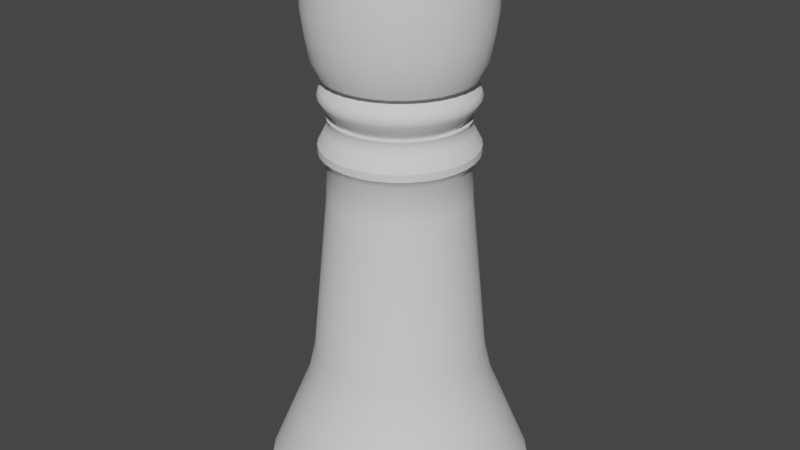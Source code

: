 # Source: Blocking_V1.blend  (saved by Blender 3.6.11; exported with 4.5.12 LTS)
import bpy
from mathutils import Matrix  # noqa: F401  (used for matrix-valued properties, if any)

bpy.ops.wm.read_factory_settings(use_empty=True)
scene = bpy.context.scene
scene.name = 'Scene'

# ---- collections
col_collection = bpy.data.collections.new('Collection'); scene.collection.children.link(col_collection)

# ---- node groups
ng_auto_smooth = bpy.data.node_groups.new('Auto Smooth', 'GeometryNodeTree')
_s = ng_auto_smooth.interface.new_socket(name='Geometry', in_out='OUTPUT', socket_type='NodeSocketGeometry')
_s = ng_auto_smooth.interface.new_socket(name='Geometry', in_out='INPUT', socket_type='NodeSocketGeometry')
_s = ng_auto_smooth.interface.new_socket(name='Angle', in_out='INPUT', socket_type='NodeSocketFloat')
_s.subtype = 'ANGLE'
_s.min_value = 0.0
_s.max_value = 3.142
ng_auto_smooth.is_modifier = True
_N = ng_auto_smooth.nodes; _L = ng_auto_smooth.links
n0 = _N.new('NodeGroupOutput'); n0.name = 'Group Output'; n0.location = (480, -100)
n1 = _N.new('NodeGroupInput'); n1.name = 'Group Input'; n1.location = (-420, -300)
n2 = _N.new('NodeGroupInput'); n2.name = 'Group Input.001'; n2.location = (-60, -100)
n3 = _N.new('GeometryNodeSetShadeSmooth'); n3.name = 'Set Shade Smooth'; n3.location = (120, -100)
n3.domain = 'EDGE'
n4 = _N.new('GeometryNodeSetShadeSmooth'); n4.name = 'Set Shade Smooth.001'; n4.location = (300, -100)
n5 = _N.new('GeometryNodeInputMeshEdgeAngle'); n5.name = 'Edge Angle'; n5.location = (-420, -220)
n6 = _N.new('GeometryNodeInputEdgeSmooth'); n6.name = 'Is Edge Smooth'; n6.location = (-60, -160)
n7 = _N.new('GeometryNodeInputShadeSmooth'); n7.name = 'Is Face Smooth'; n7.location = (-240, -340)
n8 = _N.new('FunctionNodeBooleanMath'); n8.name = 'Boolean Math'; n8.location = (-60, -220)
n9 = _N.new('FunctionNodeCompare'); n9.name = 'Compare'; n9.location = (-240, -180)
n9.operation = 'LESS_EQUAL'
_L.new(n5.outputs[0], n9.inputs[0])
_L.new(n4.outputs[0], n0.inputs[0])
_L.new(n1.outputs[1], n9.inputs[1])
_L.new(n9.outputs[0], n8.inputs[0])
_L.new(n7.outputs[0], n8.inputs[1])
_L.new(n2.outputs[0], n3.inputs[0])
_L.new(n6.outputs[0], n3.inputs[1])
_L.new(n3.outputs[0], n4.inputs[0])
_L.new(n8.outputs[0], n3.inputs[2])
n0.is_active_output = True

# ---- world
world_world = bpy.data.worlds.new('World'); scene.world = world_world
world_world.use_nodes = True; world_world.node_tree.nodes.clear()
_N = world_world.node_tree.nodes; _L = world_world.node_tree.links
n0 = _N.new('ShaderNodeOutputWorld'); n0.name = 'World Output'; n0.location = (300, 300)
n1 = _N.new('ShaderNodeBackground'); n1.name = 'Background'; n1.location = (10, 300)
n1.inputs[0].default_value = (0.05088, 0.05088, 0.05088, 1.0)
_L.new(n1.outputs[0], n0.inputs[0])
n0.is_active_output = True
world_world.color = (0.05088, 0.05088, 0.05088)
world_world.use_sun_shadow = False
world_world.sun_shadow_jitter_overblur = 0.0

# ---- meshes
me_cylinder = bpy.data.meshes.new('Cylinder')
me_cylinder.from_pydata([(6.189e-10, 0.9489, -1.0), (4.785e-09, 0.6048, -0.05533), (0.1851, 0.9306, -1.0), (0.118, 0.5932, -0.05533), (0.3631, 0.8767, -1.0), (0.2314, 0.5587, -0.05533), (0.5272, 0.789, -1.0), (0.336, 0.5028, -0.05533), (0.671, 0.671, -1.0), (0.4276, 0.4276, -0.05533), (0.789, 0.5272, -1.0), (0.5028, 0.336, -0.05533), (0.8767, 0.3631, -1.0), (0.5587, 0.2314, -0.05533), (0.9306, 0.1851, -1.0), (0.5932, 0.118, -0.05533), (0.9489, -3.809e-10, -1.0), (0.6048, 5.889e-09, -0.05533), (0.9306, -0.1851, -1.0), (0.5932, -0.118, -0.05533), (0.8767, -0.3631, -1.0), (0.5587, -0.2314, -0.05533), (0.789, -0.5272, -1.0), (0.5028, -0.336, -0.05533), (0.671, -0.671, -1.0), (0.4276, -0.4276, -0.05533), (0.5272, -0.789, -1.0), (0.336, -0.5028, -0.05533), (0.3631, -0.8767, -1.0), (0.2314, -0.5587, -0.05533), (0.1851, -0.9306, -1.0), (0.118, -0.5932, -0.05533), (6.189e-10, -0.9489, -1.0), (4.785e-09, -0.6048, -0.05533), (-0.1851, -0.9306, -1.0), (-0.118, -0.5932, -0.05533), (-0.3631, -0.8767, -1.0), (-0.2314, -0.5587, -0.05533), (-0.5272, -0.789, -1.0), (-0.336, -0.5028, -0.05533), (-0.671, -0.671, -1.0), (-0.4276, -0.4276, -0.05533), (-0.789, -0.5272, -1.0), (-0.5028, -0.336, -0.05533), (-0.8767, -0.3631, -1.0), (-0.5587, -0.2314, -0.05533), (-0.9306, -0.1851, -1.0), (-0.5932, -0.118, -0.05533), (-0.9489, -3.809e-10, -1.0), (-0.6048, 5.889e-09, -0.05533), (-0.9306, 0.1851, -1.0), (-0.5932, 0.118, -0.05533), (-0.8767, 0.3631, -1.0), (-0.5587, 0.2314, -0.05533), (-0.789, 0.5272, -1.0), (-0.5028, 0.336, -0.05533), (-0.671, 0.671, -1.0), (-0.4276, 0.4276, -0.05533), (-0.5272, 0.789, -1.0), (-0.336, 0.5028, -0.05533), (-0.3631, 0.8767, -1.0), (-0.2314, 0.5587, -0.05533), (-0.1851, 0.9306, -1.0), (-0.118, 0.5932, -0.05533), (4.903e-09, 0.4899, 1.113), (0.09557, 0.4805, 1.113), (0.1875, 0.4526, 1.113), (0.2722, 0.4073, 1.113), (0.3464, 0.3464, 1.113), (0.4073, 0.2722, 1.113), (0.4526, 0.1875, 1.113), (0.4805, 0.09557, 1.113), (0.4899, 7.45e-10, 1.113), (0.4805, -0.09557, 1.113), (0.4526, -0.1875, 1.113), (0.4073, -0.2722, 1.113), (0.3464, -0.3464, 1.113), (0.2722, -0.4073, 1.113), (0.1875, -0.4526, 1.113), (0.09557, -0.4805, 1.113), (4.903e-09, -0.4899, 1.113), (-0.09557, -0.4805, 1.113), (-0.1875, -0.4526, 1.113), (-0.2722, -0.4073, 1.113), (-0.3464, -0.3464, 1.113), (-0.4073, -0.2722, 1.113), (-0.4526, -0.1875, 1.113), (-0.4805, -0.09557, 1.113), (-0.4899, 7.45e-10, 1.113), (-0.4805, 0.09557, 1.113), (-0.4526, 0.1875, 1.113), (-0.4073, 0.2722, 1.113), (-0.3464, 0.3464, 1.113), (-0.2722, 0.4073, 1.113), (-0.1875, 0.4526, 1.113), (-0.09557, 0.4805, 1.113), (1.137e-08, 0.4899, 1.374), (0.09557, 0.4805, 1.374), (0.1875, 0.4526, 1.374), (0.2722, 0.4073, 1.374), (0.3464, 0.3464, 1.374), (0.4073, 0.2722, 1.374), (0.4526, 0.1875, 1.374), (0.4805, 0.09557, 1.374), (0.4899, 7.45e-10, 1.374), (0.4805, -0.09557, 1.374), (0.4526, -0.1875, 1.374), (0.4073, -0.2722, 1.374), (0.3464, -0.3464, 1.374), (0.2722, -0.4073, 1.374), (0.1875, -0.4526, 1.374), (0.09557, -0.4805, 1.374), (1.137e-08, -0.4899, 1.374), (-0.09557, -0.4805, 1.374), (-0.1875, -0.4526, 1.374), (-0.2722, -0.4073, 1.374), (-0.3464, -0.3464, 1.374), (-0.4073, -0.2722, 1.374), (-0.4526, -0.1875, 1.374), (-0.4805, -0.09557, 1.374), (-0.4899, 7.45e-10, 1.374), (-0.4805, 0.09557, 1.374), (-0.4526, 0.1875, 1.374), (-0.4073, 0.2722, 1.374), (-0.3464, 0.3464, 1.374), (-0.2722, 0.4073, 1.374), (-0.1875, 0.4526, 1.374), (-0.09557, 0.4805, 1.374), (7.507e-09, 0.5373, 1.436), (0.1048, 0.5269, 1.436), (0.2056, 0.4964, 1.436), (0.2985, 0.4467, 1.436), (0.3799, 0.3799, 1.436), (0.4467, 0.2985, 1.436), (0.4964, 0.2056, 1.436), (0.5269, 0.1048, 1.436), (0.5373, 2.258e-09, 1.436), (0.5269, -0.1048, 1.436), (0.4964, -0.2056, 1.436), (0.4467, -0.2985, 1.436), (0.3799, -0.3799, 1.436), (0.2985, -0.4467, 1.436), (0.2056, -0.4964, 1.436), (0.1048, -0.5269, 1.436), (7.507e-09, -0.5373, 1.436), (-0.1048, -0.5269, 1.436), (-0.2056, -0.4964, 1.436), (-0.2985, -0.4467, 1.436), (-0.3799, -0.3799, 1.436), (-0.4467, -0.2985, 1.436), (-0.4964, -0.2056, 1.436), (-0.5269, -0.1048, 1.436), (-0.5373, 2.258e-09, 1.436), (-0.5269, 0.1048, 1.436), (-0.4964, 0.2056, 1.436), (-0.4467, 0.2985, 1.436), (-0.3799, 0.3799, 1.436), (-0.2985, 0.4467, 1.436), (-0.2056, 0.4964, 1.436), (-0.1048, 0.5269, 1.436), (4.581e-09, 0.5373, 1.486), (0.1048, 0.5269, 1.486), (0.2056, 0.4964, 1.486), (0.2985, 0.4467, 1.486), (0.3799, 0.3799, 1.486), (0.4467, 0.2985, 1.486), (0.4964, 0.2056, 1.486), (0.5269, 0.1048, 1.486), (0.5373, 2.258e-09, 1.486), (0.5269, -0.1048, 1.486), (0.4964, -0.2056, 1.486), (0.4467, -0.2985, 1.486), (0.3799, -0.3799, 1.486), (0.2985, -0.4467, 1.486), (0.2056, -0.4964, 1.486), (0.1048, -0.5269, 1.486), (4.581e-09, -0.5373, 1.486), (-0.1048, -0.5269, 1.486), (-0.2056, -0.4964, 1.486), (-0.2985, -0.4467, 1.486), (-0.3799, -0.3799, 1.486), (-0.4467, -0.2985, 1.486), (-0.4964, -0.2056, 1.486), (-0.5269, -0.1048, 1.486), (-0.5373, 2.258e-09, 1.486), (-0.5269, 0.1048, 1.486), (-0.4964, 0.2056, 1.486), (-0.4467, 0.2985, 1.486), (-0.3799, 0.3799, 1.486), (-0.2985, 0.4467, 1.486), (-0.2056, 0.4964, 1.486), (-0.1048, 0.5269, 1.486), (5.648e-09, -2.794e-09, 1.675), (0.2708, 0.4053, 1.581), (0.3447, 0.3447, 1.581), (-0.1866, 0.4504, 1.581), (-0.0951, 0.4781, 1.581), (-0.0951, -0.4781, 1.581), (-0.1866, -0.4504, 1.581), (0.4053, 0.2708, 1.581), (1.096e-08, 0.4875, 1.581), (-0.2708, -0.4053, 1.581), (0.4504, 0.1866, 1.581), (-0.3447, -0.3447, 1.581), (0.4781, 0.0951, 1.581), (-0.4053, -0.2708, 1.581), (0.4875, -7.124e-10, 1.581), (-0.4504, -0.1866, 1.581), (0.4781, -0.0951, 1.581), (-0.4781, -0.0951, 1.581), (0.4504, -0.1866, 1.581), (-0.4875, -7.124e-10, 1.581), (0.4053, -0.2708, 1.581), (-0.4781, 0.0951, 1.581), (0.3447, -0.3447, 1.581), (-0.4504, 0.1866, 1.581), (0.2708, -0.4053, 1.581), (-0.4053, 0.2708, 1.581), (0.1866, -0.4504, 1.581), (0.0951, 0.4781, 1.581), (-0.3447, 0.3447, 1.581), (0.0951, -0.4781, 1.581), (0.1866, 0.4504, 1.581), (-0.2708, 0.4053, 1.581), (1.096e-08, -0.4875, 1.581), (0.09312, 0.4681, 1.675), (1.797e-08, 0.4773, 1.675), (0.1827, 0.441, 1.675), (0.2652, 0.3969, 1.675), (0.3375, 0.3375, 1.675), (0.3969, 0.2652, 1.675), (0.441, 0.1827, 1.675), (0.4681, 0.09312, 1.675), (0.4773, -4.69e-09, 1.675), (0.4681, -0.09312, 1.675), (0.441, -0.1827, 1.675), (0.3969, -0.2652, 1.675), (0.3375, -0.3375, 1.675), (0.2652, -0.3969, 1.675), (0.1827, -0.441, 1.675), (0.09312, -0.4681, 1.675), (1.797e-08, -0.4773, 1.675), (-0.09312, -0.4681, 1.675), (-0.1827, -0.441, 1.675), (-0.2652, -0.3969, 1.675), (-0.3375, -0.3375, 1.675), (-0.3969, -0.2652, 1.675), (-0.441, -0.1827, 1.675), (-0.4681, -0.09312, 1.675), (-0.4773, -4.69e-09, 1.675), (-0.4681, 0.09312, 1.675), (-0.441, 0.1827, 1.675), (-0.3969, 0.2652, 1.675), (-0.3375, 0.3375, 1.675), (-0.2652, 0.3969, 1.675), (-0.1827, 0.441, 1.675), (-0.09312, 0.4681, 1.675), (0.2555, 0.3823, 1.628), (-0.176, 0.4248, 1.628), (-0.0897, -0.451, 1.628), (0.3251, 0.3251, 1.628), (-0.0897, 0.451, 1.628), (-0.176, -0.4248, 1.628), (0.3823, 0.2555, 1.628), (1.398e-08, 0.4598, 1.628), (-0.2555, -0.3823, 1.628), (0.4248, 0.176, 1.628), (-0.3251, -0.3251, 1.628), (0.451, 0.0897, 1.628), (-0.3823, -0.2555, 1.628), (0.4598, -3.272e-09, 1.628), (-0.4248, -0.176, 1.628), (0.451, -0.0897, 1.628), (-0.451, -0.0897, 1.628), (0.4248, -0.176, 1.628), (-0.4598, -3.272e-09, 1.628), (0.3823, -0.2555, 1.628), (-0.451, 0.0897, 1.628), (0.3251, -0.3251, 1.628), (-0.4248, 0.176, 1.628), (0.2555, -0.3823, 1.628), (-0.3823, 0.2555, 1.628), (0.176, -0.4248, 1.628), (0.0897, 0.451, 1.628), (-0.3251, 0.3251, 1.628), (0.0897, -0.451, 1.628), (0.176, 0.4248, 1.628), (-0.2555, 0.3823, 1.628), (1.398e-08, -0.4598, 1.628), (3.433e-09, 0.7537, -0.5277), (0.147, 0.7393, -0.5277), (0.2884, 0.6964, -0.5277), (0.4188, 0.6267, -0.5277), (0.533, 0.533, -0.5277), (0.6267, 0.4188, -0.5277), (0.6964, 0.2884, -0.5277), (0.7393, 0.147, -0.5277), (0.7537, 1.863e-09, -0.5277), (0.7393, -0.147, -0.5277), (0.6964, -0.2884, -0.5277), (0.6267, -0.4188, -0.5277), (0.533, -0.533, -0.5277), (0.4188, -0.6267, -0.5277), (0.2884, -0.6964, -0.5277), (0.147, -0.7393, -0.5277), (3.433e-09, -0.7537, -0.5277), (-0.147, -0.7393, -0.5277), (-0.2884, -0.6964, -0.5277), (-0.4188, -0.6267, -0.5277), (-0.533, -0.533, -0.5277), (-0.6267, -0.4188, -0.5277), (-0.6964, -0.2884, -0.5277), (-0.7393, -0.147, -0.5277), (-0.7537, 1.863e-09, -0.5277), (-0.7393, 0.147, -0.5277), (-0.6964, 0.2884, -0.5277), (-0.6267, 0.4188, -0.5277), (-0.533, 0.533, -0.5277), (-0.4188, 0.6267, -0.5277), (-0.2884, 0.6964, -0.5277), (-0.147, 0.7393, -0.5277), (4.158e-09, 0.6571, -0.2915), (0.1282, 0.6444, -0.2915), (0.2514, 0.6071, -0.2915), (0.365, 0.5463, -0.2915), (0.4646, 0.4646, -0.2915), (0.5463, 0.365, -0.2915), (0.6071, 0.2514, -0.2915), (0.6444, 0.1282, -0.2915), (0.6571, 3.993e-09, -0.2915), (0.6444, -0.1282, -0.2915), (0.6071, -0.2514, -0.2915), (0.5463, -0.365, -0.2915), (0.4646, -0.4646, -0.2915), (0.365, -0.5463, -0.2915), (0.2514, -0.6071, -0.2915), (0.1282, -0.6444, -0.2915), (4.158e-09, -0.6571, -0.2915), (-0.1282, -0.6444, -0.2915), (-0.2514, -0.6071, -0.2915), (-0.365, -0.5463, -0.2915), (-0.4646, -0.4646, -0.2915), (-0.5463, -0.365, -0.2915), (-0.6071, -0.2514, -0.2915), (-0.6444, -0.1282, -0.2915), (-0.6571, 3.993e-09, -0.2915), (-0.6444, 0.1282, -0.2915), (-0.6071, 0.2514, -0.2915), (-0.5463, 0.365, -0.2915), (-0.4646, 0.4646, -0.2915), (-0.365, 0.5463, -0.2915), (-0.2514, 0.6071, -0.2915), (-0.1282, 0.6444, -0.2915)], [], [(321, 1, 3, 322), (322, 3, 5, 323), (323, 5, 7, 324), (324, 7, 9, 325), (325, 9, 11, 326), (326, 11, 13, 327), (327, 13, 15, 328), (328, 15, 17, 329), (329, 17, 19, 330), (330, 19, 21, 331), (331, 21, 23, 332), (332, 23, 25, 333), (333, 25, 27, 334), (334, 27, 29, 335), (335, 29, 31, 336), (336, 31, 33, 337), (337, 33, 35, 338), (338, 35, 37, 339), (339, 37, 39, 340), (340, 39, 41, 341), (341, 41, 43, 342), (342, 43, 45, 343), (343, 45, 47, 344), (344, 47, 49, 345), (345, 49, 51, 346), (346, 51, 53, 347), (347, 53, 55, 348), (348, 55, 57, 349), (349, 57, 59, 350), (350, 59, 61, 351), (11, 9, 68, 69), (351, 61, 63, 352), (352, 63, 1, 321), (0, 2, 4, 6, 8, 10, 12, 14, 16, 18, 20, 22, 24, 26, 28, 30, 32, 34, 36, 38, 40, 42, 44, 46, 48, 50, 52, 54, 56, 58, 60, 62), (90, 89, 121, 122), (29, 27, 77, 78), (47, 45, 86, 87), (3, 1, 64, 65), (1, 63, 95, 64), (21, 19, 73, 74), (39, 37, 82, 83), (57, 55, 91, 92), (13, 11, 69, 70), (31, 29, 78, 79), (49, 47, 87, 88), (5, 3, 65, 66), (23, 21, 74, 75), (41, 39, 83, 84), (59, 57, 92, 93), (15, 13, 70, 71), (33, 31, 79, 80), (51, 49, 88, 89), (7, 5, 66, 67), (25, 23, 75, 76), (43, 41, 84, 85), (61, 59, 93, 94), (17, 15, 71, 72), (35, 33, 80, 81), (53, 51, 89, 90), (9, 7, 67, 68), (27, 25, 76, 77), (45, 43, 85, 86), (63, 61, 94, 95), (19, 17, 72, 73), (37, 35, 81, 82), (55, 53, 90, 91), (121, 120, 152, 153), (77, 76, 108, 109), (91, 90, 122, 123), (78, 77, 109, 110), (65, 64, 96, 97), (92, 91, 123, 124), (79, 78, 110, 111), (66, 65, 97, 98), (93, 92, 124, 125), (80, 79, 111, 112), (67, 66, 98, 99), (94, 93, 125, 126), (81, 80, 112, 113), (68, 67, 99, 100), (95, 94, 126, 127), (82, 81, 113, 114), (69, 68, 100, 101), (64, 95, 127, 96), (83, 82, 114, 115), (70, 69, 101, 102), (84, 83, 115, 116), (71, 70, 102, 103), (85, 84, 116, 117), (72, 71, 103, 104), (86, 85, 117, 118), (73, 72, 104, 105), (87, 86, 118, 119), (74, 73, 105, 106), (88, 87, 119, 120), (75, 74, 106, 107), (89, 88, 120, 121), (76, 75, 107, 108), (129, 128, 160, 161), (108, 107, 139, 140), (122, 121, 153, 154), (109, 108, 140, 141), (123, 122, 154, 155), (110, 109, 141, 142), (97, 96, 128, 129), (124, 123, 155, 156), (111, 110, 142, 143), (98, 97, 129, 130), (125, 124, 156, 157), (112, 111, 143, 144), (99, 98, 130, 131), (126, 125, 157, 158), (113, 112, 144, 145), (100, 99, 131, 132), (127, 126, 158, 159), (114, 113, 145, 146), (101, 100, 132, 133), (96, 127, 159, 128), (115, 114, 146, 147), (102, 101, 133, 134), (116, 115, 147, 148), (103, 102, 134, 135), (117, 116, 148, 149), (104, 103, 135, 136), (118, 117, 149, 150), (105, 104, 136, 137), (119, 118, 150, 151), (106, 105, 137, 138), (120, 119, 151, 152), (107, 106, 138, 139), (260, 257, 228, 229), (156, 155, 187, 188), (143, 142, 174, 175), (130, 129, 161, 162), (157, 156, 188, 189), (144, 143, 175, 176), (131, 130, 162, 163), (158, 157, 189, 190), (145, 144, 176, 177), (132, 131, 163, 164), (159, 158, 190, 191), (146, 145, 177, 178), (133, 132, 164, 165), (128, 159, 191, 160), (147, 146, 178, 179), (134, 133, 165, 166), (148, 147, 179, 180), (135, 134, 166, 167), (149, 148, 180, 181), (136, 135, 167, 168), (150, 149, 181, 182), (137, 136, 168, 169), (151, 150, 182, 183), (138, 137, 169, 170), (152, 151, 183, 184), (139, 138, 170, 171), (153, 152, 184, 185), (140, 139, 171, 172), (154, 153, 185, 186), (141, 140, 172, 173), (155, 154, 186, 187), (142, 141, 173, 174), (261, 258, 255, 256), (262, 259, 242, 243), (263, 260, 229, 230), (264, 261, 256, 226), (265, 262, 243, 244), (266, 263, 230, 231), (267, 265, 244, 245), (268, 266, 231, 232), (269, 267, 245, 246), (270, 268, 232, 233), (271, 269, 246, 247), (272, 270, 233, 234), (273, 271, 247, 248), (274, 272, 234, 235), (275, 273, 248, 249), (276, 274, 235, 236), (277, 275, 249, 250), (278, 276, 236, 237), (279, 277, 250, 251), (280, 278, 237, 238), (281, 279, 251, 252), (282, 280, 238, 239), (283, 264, 226, 225), (284, 281, 252, 253), (285, 282, 239, 240), (286, 283, 225, 227), (287, 284, 253, 254), (288, 285, 240, 241), (257, 286, 227, 228), (258, 287, 254, 255), (259, 288, 241, 242), (177, 176, 224, 197), (190, 189, 223, 195), (163, 162, 222, 193), (176, 175, 221, 224), (189, 188, 220, 223), (162, 161, 219, 222), (175, 174, 218, 221), (188, 187, 217, 220), (161, 160, 200, 219), (174, 173, 216, 218), (187, 186, 215, 217), (173, 172, 214, 216), (186, 185, 213, 215), (172, 171, 212, 214), (185, 184, 211, 213), (171, 170, 210, 212), (184, 183, 209, 211), (170, 169, 208, 210), (183, 182, 207, 209), (169, 168, 206, 208), (182, 181, 205, 207), (168, 167, 204, 206), (181, 180, 203, 205), (167, 166, 202, 204), (180, 179, 201, 203), (166, 165, 199, 202), (179, 178, 198, 201), (160, 191, 196, 200), (165, 164, 194, 199), (178, 177, 197, 198), (191, 190, 195, 196), (164, 163, 193, 194), (192, 225, 226), (192, 227, 225), (192, 228, 227), (192, 229, 228), (192, 230, 229), (192, 231, 230), (192, 232, 231), (192, 233, 232), (192, 234, 233), (192, 235, 234), (192, 236, 235), (192, 237, 236), (192, 238, 237), (192, 239, 238), (192, 240, 239), (192, 241, 240), (192, 242, 241), (192, 243, 242), (192, 244, 243), (192, 245, 244), (192, 246, 245), (192, 247, 246), (192, 248, 247), (192, 249, 248), (192, 250, 249), (192, 251, 250), (192, 252, 251), (192, 253, 252), (192, 254, 253), (192, 255, 254), (192, 256, 255), (192, 226, 256), (197, 224, 288, 259), (195, 223, 287, 258), (193, 222, 286, 257), (224, 221, 285, 288), (223, 220, 284, 287), (222, 219, 283, 286), (221, 218, 282, 285), (220, 217, 281, 284), (219, 200, 264, 283), (218, 216, 280, 282), (217, 215, 279, 281), (216, 214, 278, 280), (215, 213, 277, 279), (214, 212, 276, 278), (213, 211, 275, 277), (212, 210, 274, 276), (211, 209, 273, 275), (210, 208, 272, 274), (209, 207, 271, 273), (208, 206, 270, 272), (207, 205, 269, 271), (206, 204, 268, 270), (205, 203, 267, 269), (204, 202, 266, 268), (203, 201, 265, 267), (202, 199, 263, 266), (201, 198, 262, 265), (200, 196, 261, 264), (199, 194, 260, 263), (198, 197, 259, 262), (196, 195, 258, 261), (194, 193, 257, 260), (62, 320, 289, 0), (60, 319, 320, 62), (58, 318, 319, 60), (56, 317, 318, 58), (54, 316, 317, 56), (52, 315, 316, 54), (50, 314, 315, 52), (48, 313, 314, 50), (46, 312, 313, 48), (44, 311, 312, 46), (42, 310, 311, 44), (40, 309, 310, 42), (38, 308, 309, 40), (36, 307, 308, 38), (34, 306, 307, 36), (32, 305, 306, 34), (30, 304, 305, 32), (28, 303, 304, 30), (26, 302, 303, 28), (24, 301, 302, 26), (22, 300, 301, 24), (20, 299, 300, 22), (18, 298, 299, 20), (16, 297, 298, 18), (14, 296, 297, 16), (12, 295, 296, 14), (10, 294, 295, 12), (8, 293, 294, 10), (6, 292, 293, 8), (4, 291, 292, 6), (2, 290, 291, 4), (0, 289, 290, 2), (320, 352, 321, 289), (319, 351, 352, 320), (318, 350, 351, 319), (317, 349, 350, 318), (316, 348, 349, 317), (315, 347, 348, 316), (314, 346, 347, 315), (313, 345, 346, 314), (312, 344, 345, 313), (311, 343, 344, 312), (310, 342, 343, 311), (309, 341, 342, 310), (308, 340, 341, 309), (307, 339, 340, 308), (306, 338, 339, 307), (305, 337, 338, 306), (304, 336, 337, 305), (303, 335, 336, 304), (302, 334, 335, 303), (301, 333, 334, 302), (300, 332, 333, 301), (299, 331, 332, 300), (298, 330, 331, 299), (297, 329, 330, 298), (296, 328, 329, 297), (295, 327, 328, 296), (294, 326, 327, 295), (293, 325, 326, 294), (292, 324, 325, 293), (291, 323, 324, 292), (290, 322, 323, 291), (289, 321, 322, 290)])
me_cylinder.polygons.foreach_set('use_smooth', [True] * 353)
_k = set([(0, 2), (0, 62), (2, 4), (4, 6), (6, 8), (8, 10), (10, 12), (12, 14), (14, 16), (16, 18), (18, 20), (20, 22), (22, 24), (24, 26), (26, 28), (28, 30), (30, 32), (32, 34), (34, 36), (36, 38), (38, 40), (40, 42), (42, 44), (44, 46), (46, 48), (48, 50), (50, 52), (52, 54), (54, 56), (56, 58), (58, 60), (60, 62), (128, 129), (128, 159), (129, 130), (130, 131), (131, 132), (132, 133), (133, 134), (134, 135), (135, 136), (136, 137), (137, 138), (138, 139), (139, 140), (140, 141), (141, 142), (142, 143), (143, 144), (144, 145), (145, 146), (146, 147), (147, 148), (148, 149), (149, 150), (150, 151), (151, 152), (152, 153), (153, 154), (154, 155), (155, 156), (156, 157), (157, 158), (158, 159), (160, 161), (160, 191), (161, 162), (162, 163), (163, 164), (164, 165), (165, 166), (166, 167), (167, 168), (168, 169), (169, 170), (170, 171), (171, 172), (172, 173), (173, 174), (174, 175), (175, 176), (176, 177), (177, 178), (178, 179), (179, 180), (180, 181), (181, 182), (182, 183), (183, 184), (184, 185), (185, 186), (186, 187), (187, 188), (188, 189), (189, 190), (190, 191), (225, 226), (225, 227), (226, 256), (227, 228), (228, 229), (229, 230), (230, 231), (231, 232), (232, 233), (233, 234), (234, 235), (235, 236), (236, 237), (237, 238), (238, 239), (239, 240), (240, 241), (241, 242), (242, 243), (243, 244), (244, 245), (245, 246), (246, 247), (247, 248), (248, 249), (249, 250), (250, 251), (251, 252), (252, 253), (253, 254), (254, 255), (255, 256)])
me_cylinder.attributes.new('sharp_edge', 'BOOLEAN', 'EDGE').data.foreach_set('value', [ (min(e.vertices), max(e.vertices)) in _k for e in me_cylinder.edges])
_uv = me_cylinder.uv_layers.new(name='UVMap')
_uv.uv.foreach_set('vector', [1.0, 0.875, 1.0, 1.0, 0.9688, 1.0, 0.9688, 0.875, 0.9688, 0.875, 0.9688, 1.0, 0.9375, 1.0, 0.9375, 0.875, 0.9375, 0.875, 0.9375, 1.0, 0.9062, 1.0, 0.9062, 0.875, 0.9062, 0.875, 0.9062, 1.0, 0.875, 1.0, 0.875, 0.875, 0.875, 0.875, 0.875, 1.0, 0.8438, 1.0, 0.8438, 0.875, 0.8438, 0.875, 0.8438, 1.0, 0.8125, 1.0, 0.8125, 0.875, 0.8125, 0.875, 0.8125, 1.0, 0.7812, 1.0, 0.7812, 0.875, 0.7812, 0.875, 0.7812, 1.0, 0.75, 1.0, 0.75, 0.875, 0.75, 0.875, 0.75, 1.0, 0.7188, 1.0, 0.7188, 0.875, 0.7188, 0.875, 0.7188, 1.0, 0.6875, 1.0, 0.6875, 0.875, 0.6875, 0.875, 0.6875, 1.0, 0.6562, 1.0, 0.6562, 0.875, 0.6562, 0.875, 0.6562, 1.0, 0.625, 1.0, 0.625, 0.875, 0.625, 0.875, 0.625, 1.0, 0.5938, 1.0, 0.5938, 0.875, 0.5938, 0.875, 0.5938, 1.0, 0.5625, 1.0, 0.5625, 0.875, 0.5625, 0.875, 0.5625, 1.0, 0.5312, 1.0, 0.5312, 0.875, 0.5312, 0.875, 0.5312, 1.0, 0.5, 1.0, 0.5, 0.875, 0.5, 0.875, 0.5, 1.0, 0.4688, 1.0, 0.4688, 0.875, 0.4688, 0.875, 0.4688, 1.0, 0.4375, 1.0, 0.4375, 0.875, 0.4375, 0.875, 0.4375, 1.0, 0.4062, 1.0, 0.4062, 0.875, 0.4062, 0.875, 0.4062, 1.0, 0.375, 1.0, 0.375, 0.875, 0.375, 0.875, 0.375, 1.0, 0.3438, 1.0, 0.3438, 0.875, 0.3438, 0.875, 0.3438, 1.0, 0.3125, 1.0, 0.3125, 0.875, 0.3125, 0.875, 0.3125, 1.0, 0.2812, 1.0, 0.2812, 0.875, 0.2812, 0.875, 0.2812, 1.0, 0.25, 1.0, 0.25, 0.875, 0.25, 0.875, 0.25, 1.0, 0.2188, 1.0, 0.2188, 0.875, 0.2188, 0.875, 0.2188, 1.0, 0.1875, 1.0, 0.1875, 0.875, 0.1875, 0.875, 0.1875, 1.0, 0.1562, 1.0, 0.1562, 0.875, 0.1562, 0.875, 0.1562, 1.0, 0.125, 1.0, 0.125, 0.875, 0.125, 0.875, 0.125, 1.0, 0.09375, 1.0, 0.09375, 0.875, 0.09375, 0.875, 0.09375, 1.0, 0.0625, 1.0, 0.0625, 0.875, 0.8438, 1.0, 0.875, 1.0, 0.875, 1.0, 0.8438, 1.0, 0.0625, 0.875, 0.0625, 1.0, 0.03125, 1.0, 0.03125, 0.875, 0.03125, 0.875, 0.03125, 1.0, 0.0, 1.0, 0.0, 0.875, 0.75, 0.49, 0.7968, 0.4854, 0.8418, 0.4717, 0.8833, 0.4496, 0.9197, 0.4197, 0.9496, 0.3833, 0.9717, 0.3418, 0.9854, 0.2968, 0.99, 0.25, 0.9854, 0.2032, 0.9717, 0.1582, 0.9496, 0.1167, 0.9197, 0.08029, 0.8833, 0.05045, 0.8418, 0.02827, 0.7968, 0.01461, 0.75, 0.01, 0.7032, 0.01461, 0.6582, 0.02827, 0.6167, 0.05045, 0.5803, 0.08029, 0.5504, 0.1167, 0.5283, 0.1582, 0.5146, 0.2032, 0.51, 0.25, 0.5146, 0.2968, 0.5283, 0.3418, 0.5504, 0.3833, 0.5803, 0.4197, 0.6167, 0.4496, 0.6582, 0.4717, 0.7032, 0.4854, 0.1875, 1.0, 0.2188, 1.0, 0.2188, 1.0, 0.1875, 1.0, 0.5625, 1.0, 0.5938, 1.0, 0.5938, 1.0, 0.5625, 1.0, 0.2812, 1.0, 0.3125, 1.0, 0.3125, 1.0, 0.2812, 1.0, 0.9688, 1.0, 1.0, 1.0, 1.0, 1.0, 0.9688, 1.0, 0.0, 1.0, 0.03125, 1.0, 0.03125, 1.0, 0.0, 1.0, 0.6875, 1.0, 0.7188, 1.0, 0.7188, 1.0, 0.6875, 1.0, 0.4062, 1.0, 0.4375, 1.0, 0.4375, 1.0, 0.4062, 1.0, 0.125, 1.0, 0.1562, 1.0, 0.1562, 1.0, 0.125, 1.0, 0.8125, 1.0, 0.8438, 1.0, 0.8438, 1.0, 0.8125, 1.0, 0.5312, 1.0, 0.5625, 1.0, 0.5625, 1.0, 0.5312, 1.0, 0.25, 1.0, 0.2812, 1.0, 0.2812, 1.0, 0.25, 1.0, 0.9375, 1.0, 0.9688, 1.0, 0.9688, 1.0, 0.9375, 1.0, 0.6562, 1.0, 0.6875, 1.0, 0.6875, 1.0, 0.6562, 1.0, 0.375, 1.0, 0.4062, 1.0, 0.4062, 1.0, 0.375, 1.0, 0.09375, 1.0, 0.125, 1.0, 0.125, 1.0, 0.09375, 1.0, 0.7812, 1.0, 0.8125, 1.0, 0.8125, 1.0, 0.7812, 1.0, 0.5, 1.0, 0.5312, 1.0, 0.5312, 1.0, 0.5, 1.0, 0.2188, 1.0, 0.25, 1.0, 0.25, 1.0, 0.2188, 1.0, 0.9062, 1.0, 0.9375, 1.0, 0.9375, 1.0, 0.9062, 1.0, 0.625, 1.0, 0.6562, 1.0, 0.6562, 1.0, 0.625, 1.0, 0.3438, 1.0, 0.375, 1.0, 0.375, 1.0, 0.3438, 1.0, 0.0625, 1.0, 0.09375, 1.0, 0.09375, 1.0, 0.0625, 1.0, 0.75, 1.0, 0.7812, 1.0, 0.7812, 1.0, 0.75, 1.0, 0.4688, 1.0, 0.5, 1.0, 0.5, 1.0, 0.4688, 1.0, 0.1875, 1.0, 0.2188, 1.0, 0.2188, 1.0, 0.1875, 1.0, 0.875, 1.0, 0.9062, 1.0, 0.9062, 1.0, 0.875, 1.0, 0.5938, 1.0, 0.625, 1.0, 0.625, 1.0, 0.5938, 1.0, 0.3125, 1.0, 0.3438, 1.0, 0.3438, 1.0, 0.3125, 1.0, 0.03125, 1.0, 0.0625, 1.0, 0.0625, 1.0, 0.03125, 1.0, 0.7188, 1.0, 0.75, 1.0, 0.75, 1.0, 0.7188, 1.0, 0.4375, 1.0, 0.4688, 1.0, 0.4688, 1.0, 0.4375, 1.0, 0.1562, 1.0, 0.1875, 1.0, 0.1875, 1.0, 0.1562, 1.0, 0.2188, 1.0, 0.25, 1.0, 0.25, 1.0, 0.2188, 1.0, 0.5938, 1.0, 0.625, 1.0, 0.625, 1.0, 0.5938, 1.0, 0.1562, 1.0, 0.1875, 1.0, 0.1875, 1.0, 0.1562, 1.0, 0.5625, 1.0, 0.5938, 1.0, 0.5938, 1.0, 0.5625, 1.0, 0.9688, 1.0, 1.0, 1.0, 1.0, 1.0, 0.9688, 1.0, 0.125, 1.0, 0.1562, 1.0, 0.1562, 1.0, 0.125, 1.0, 0.5312, 1.0, 0.5625, 1.0, 0.5625, 1.0, 0.5312, 1.0, 0.9375, 1.0, 0.9688, 1.0, 0.9688, 1.0, 0.9375, 1.0, 0.09375, 1.0, 0.125, 1.0, 0.125, 1.0, 0.09375, 1.0, 0.5, 1.0, 0.5312, 1.0, 0.5312, 1.0, 0.5, 1.0, 0.9062, 1.0, 0.9375, 1.0, 0.9375, 1.0, 0.9062, 1.0, 0.0625, 1.0, 0.09375, 1.0, 0.09375, 1.0, 0.0625, 1.0, 0.4688, 1.0, 0.5, 1.0, 0.5, 1.0, 0.4688, 1.0, 0.875, 1.0, 0.9062, 1.0, 0.9062, 1.0, 0.875, 1.0, 0.03125, 1.0, 0.0625, 1.0, 0.0625, 1.0, 0.03125, 1.0, 0.4375, 1.0, 0.4688, 1.0, 0.4688, 1.0, 0.4375, 1.0, 0.8438, 1.0, 0.875, 1.0, 0.875, 1.0, 0.8438, 1.0, 0.0, 1.0, 0.03125, 1.0, 0.03125, 1.0, 0.0, 1.0, 0.4062, 1.0, 0.4375, 1.0, 0.4375, 1.0, 0.4062, 1.0, 0.8125, 1.0, 0.8438, 1.0, 0.8438, 1.0, 0.8125, 1.0, 0.375, 1.0, 0.4062, 1.0, 0.4062, 1.0, 0.375, 1.0, 0.7812, 1.0, 0.8125, 1.0, 0.8125, 1.0, 0.7812, 1.0, 0.3438, 1.0, 0.375, 1.0, 0.375, 1.0, 0.3438, 1.0, 0.75, 1.0, 0.7812, 1.0, 0.7812, 1.0, 0.75, 1.0, 0.3125, 1.0, 0.3438, 1.0, 0.3438, 1.0, 0.3125, 1.0, 0.7188, 1.0, 0.75, 1.0, 0.75, 1.0, 0.7188, 1.0, 0.2812, 1.0, 0.3125, 1.0, 0.3125, 1.0, 0.2812, 1.0, 0.6875, 1.0, 0.7188, 1.0, 0.7188, 1.0, 0.6875, 1.0, 0.25, 1.0, 0.2812, 1.0, 0.2812, 1.0, 0.25, 1.0, 0.6562, 1.0, 0.6875, 1.0, 0.6875, 1.0, 0.6562, 1.0, 0.2188, 1.0, 0.25, 1.0, 0.25, 1.0, 0.2188, 1.0, 0.625, 1.0, 0.6562, 1.0, 0.6562, 1.0, 0.625, 1.0, 0.9688, 1.0, 1.0, 1.0, 1.0, 1.0, 0.9688, 1.0, 0.625, 1.0, 0.6562, 1.0, 0.6562, 1.0, 0.625, 1.0, 0.1875, 1.0, 0.2188, 1.0, 0.2188, 1.0, 0.1875, 1.0, 0.5938, 1.0, 0.625, 1.0, 0.625, 1.0, 0.5938, 1.0, 0.1562, 1.0, 0.1875, 1.0, 0.1875, 1.0, 0.1562, 1.0, 0.5625, 1.0, 0.5938, 1.0, 0.5938, 1.0, 0.5625, 1.0, 0.9688, 1.0, 1.0, 1.0, 1.0, 1.0, 0.9688, 1.0, 0.125, 1.0, 0.1562, 1.0, 0.1562, 1.0, 0.125, 1.0, 0.5312, 1.0, 0.5625, 1.0, 0.5625, 1.0, 0.5312, 1.0, 0.9375, 1.0, 0.9688, 1.0, 0.9688, 1.0, 0.9375, 1.0, 0.09375, 1.0, 0.125, 1.0, 0.125, 1.0, 0.09375, 1.0, 0.5, 1.0, 0.5312, 1.0, 0.5312, 1.0, 0.5, 1.0, 0.9062, 1.0, 0.9375, 1.0, 0.9375, 1.0, 0.9062, 1.0, 0.0625, 1.0, 0.09375, 1.0, 0.09375, 1.0, 0.0625, 1.0, 0.4688, 1.0, 0.5, 1.0, 0.5, 1.0, 0.4688, 1.0, 0.875, 1.0, 0.9062, 1.0, 0.9062, 1.0, 0.875, 1.0, 0.03125, 1.0, 0.0625, 1.0, 0.0625, 1.0, 0.03125, 1.0, 0.4375, 1.0, 0.4688, 1.0, 0.4688, 1.0, 0.4375, 1.0, 0.8438, 1.0, 0.875, 1.0, 0.875, 1.0, 0.8438, 1.0, 0.0, 1.0, 0.03125, 1.0, 0.03125, 1.0, 0.0, 1.0, 0.4062, 1.0, 0.4375, 1.0, 0.4375, 1.0, 0.4062, 1.0, 0.8125, 1.0, 0.8438, 1.0, 0.8438, 1.0, 0.8125, 1.0, 0.375, 1.0, 0.4062, 1.0, 0.4062, 1.0, 0.375, 1.0, 0.7812, 1.0, 0.8125, 1.0, 0.8125, 1.0, 0.7812, 1.0, 0.3438, 1.0, 0.375, 1.0, 0.375, 1.0, 0.3438, 1.0, 0.75, 1.0, 0.7812, 1.0, 0.7812, 1.0, 0.75, 1.0, 0.3125, 1.0, 0.3438, 1.0, 0.3438, 1.0, 0.3125, 1.0, 0.7188, 1.0, 0.75, 1.0, 0.75, 1.0, 0.7188, 1.0, 0.2812, 1.0, 0.3125, 1.0, 0.3125, 1.0, 0.2812, 1.0, 0.6875, 1.0, 0.7188, 1.0, 0.7188, 1.0, 0.6875, 1.0, 0.25, 1.0, 0.2812, 1.0, 0.2812, 1.0, 0.25, 1.0, 0.6562, 1.0, 0.6875, 1.0, 0.6875, 1.0, 0.6562, 1.0, 0.875, 1.0, 0.9062, 1.0, 0.9062, 1.0, 0.875, 1.0, 0.125, 1.0, 0.1562, 1.0, 0.1562, 1.0, 0.125, 1.0, 0.5312, 1.0, 0.5625, 1.0, 0.5625, 1.0, 0.5312, 1.0, 0.9375, 1.0, 0.9688, 1.0, 0.9688, 1.0, 0.9375, 1.0, 0.09375, 1.0, 0.125, 1.0, 0.125, 1.0, 0.09375, 1.0, 0.5, 1.0, 0.5312, 1.0, 0.5312, 1.0, 0.5, 1.0, 0.9062, 1.0, 0.9375, 1.0, 0.9375, 1.0, 0.9062, 1.0, 0.0625, 1.0, 0.09375, 1.0, 0.09375, 1.0, 0.0625, 1.0, 0.4688, 1.0, 0.5, 1.0, 0.5, 1.0, 0.4688, 1.0, 0.875, 1.0, 0.9062, 1.0, 0.9062, 1.0, 0.875, 1.0, 0.03125, 1.0, 0.0625, 1.0, 0.0625, 1.0, 0.03125, 1.0, 0.4375, 1.0, 0.4688, 1.0, 0.4688, 1.0, 0.4375, 1.0, 0.8438, 1.0, 0.875, 1.0, 0.875, 1.0, 0.8438, 1.0, 0.0, 1.0, 0.03125, 1.0, 0.03125, 1.0, 0.0, 1.0, 0.4062, 1.0, 0.4375, 1.0, 0.4375, 1.0, 0.4062, 1.0, 0.8125, 1.0, 0.8438, 1.0, 0.8438, 1.0, 0.8125, 1.0, 0.375, 1.0, 0.4062, 1.0, 0.4062, 1.0, 0.375, 1.0, 0.7812, 1.0, 0.8125, 1.0, 0.8125, 1.0, 0.7812, 1.0, 0.3438, 1.0, 0.375, 1.0, 0.375, 1.0, 0.3438, 1.0, 0.75, 1.0, 0.7812, 1.0, 0.7812, 1.0, 0.75, 1.0, 0.3125, 1.0, 0.3438, 1.0, 0.3438, 1.0, 0.3125, 1.0, 0.7188, 1.0, 0.75, 1.0, 0.75, 1.0, 0.7188, 1.0, 0.2812, 1.0, 0.3125, 1.0, 0.3125, 1.0, 0.2812, 1.0, 0.6875, 1.0, 0.7188, 1.0, 0.7188, 1.0, 0.6875, 1.0, 0.25, 1.0, 0.2812, 1.0, 0.2812, 1.0, 0.25, 1.0, 0.6562, 1.0, 0.6875, 1.0, 0.6875, 1.0, 0.6562, 1.0, 0.2188, 1.0, 0.25, 1.0, 0.25, 1.0, 0.2188, 1.0, 0.625, 1.0, 0.6562, 1.0, 0.6562, 1.0, 0.625, 1.0, 0.1875, 1.0, 0.2188, 1.0, 0.2188, 1.0, 0.1875, 1.0, 0.5938, 1.0, 0.625, 1.0, 0.625, 1.0, 0.5938, 1.0, 0.1562, 1.0, 0.1875, 1.0, 0.1875, 1.0, 0.1562, 1.0, 0.5625, 1.0, 0.5938, 1.0, 0.5938, 1.0, 0.5625, 1.0, 0.03125, 1.0, 0.0625, 1.0, 0.0625, 1.0, 0.03125, 1.0, 0.4375, 1.0, 0.4688, 1.0, 0.4688, 1.0, 0.4375, 1.0, 0.8438, 1.0, 0.875, 1.0, 0.875, 1.0, 0.8438, 1.0, 0.0, 1.0, 0.03125, 1.0, 0.03125, 1.0, 0.0, 1.0, 0.4062, 1.0, 0.4375, 1.0, 0.4375, 1.0, 0.4062, 1.0, 0.8125, 1.0, 0.8438, 1.0, 0.8438, 1.0, 0.8125, 1.0, 0.375, 1.0, 0.4062, 1.0, 0.4062, 1.0, 0.375, 1.0, 0.7812, 1.0, 0.8125, 1.0, 0.8125, 1.0, 0.7812, 1.0, 0.3438, 1.0, 0.375, 1.0, 0.375, 1.0, 0.3438, 1.0, 0.75, 1.0, 0.7812, 1.0, 0.7812, 1.0, 0.75, 1.0, 0.3125, 1.0, 0.3438, 1.0, 0.3438, 1.0, 0.3125, 1.0, 0.7188, 1.0, 0.75, 1.0, 0.75, 1.0, 0.7188, 1.0, 0.2812, 1.0, 0.3125, 1.0, 0.3125, 1.0, 0.2812, 1.0, 0.6875, 1.0, 0.7188, 1.0, 0.7188, 1.0, 0.6875, 1.0, 0.25, 1.0, 0.2812, 1.0, 0.2812, 1.0, 0.25, 1.0, 0.6562, 1.0, 0.6875, 1.0, 0.6875, 1.0, 0.6562, 1.0, 0.2188, 1.0, 0.25, 1.0, 0.25, 1.0, 0.2188, 1.0, 0.625, 1.0, 0.6562, 1.0, 0.6562, 1.0, 0.625, 1.0, 0.1875, 1.0, 0.2188, 1.0, 0.2188, 1.0, 0.1875, 1.0, 0.5938, 1.0, 0.625, 1.0, 0.625, 1.0, 0.5938, 1.0, 0.1562, 1.0, 0.1875, 1.0, 0.1875, 1.0, 0.1562, 1.0, 0.5625, 1.0, 0.5938, 1.0, 0.5938, 1.0, 0.5625, 1.0, 0.9688, 1.0, 1.0, 1.0, 1.0, 1.0, 0.9688, 1.0, 0.125, 1.0, 0.1562, 1.0, 0.1562, 1.0, 0.125, 1.0, 0.5312, 1.0, 0.5625, 1.0, 0.5625, 1.0, 0.5312, 1.0, 0.9375, 1.0, 0.9688, 1.0, 0.9688, 1.0, 0.9375, 1.0, 0.09375, 1.0, 0.125, 1.0, 0.125, 1.0, 0.09375, 1.0, 0.5, 1.0, 0.5312, 1.0, 0.5312, 1.0, 0.5, 1.0, 0.9062, 1.0, 0.9375, 1.0, 0.9375, 1.0, 0.9062, 1.0, 0.0625, 1.0, 0.09375, 1.0, 0.09375, 1.0, 0.0625, 1.0, 0.4688, 1.0, 0.5, 1.0, 0.5, 1.0, 0.4688, 1.0, 0.4688, 1.0, 0.5, 1.0, 0.5, 1.0, 0.4688, 1.0, 0.0625, 1.0, 0.09375, 1.0, 0.09375, 1.0, 0.0625, 1.0, 0.9062, 1.0, 0.9375, 1.0, 0.9375, 1.0, 0.9062, 1.0, 0.5, 1.0, 0.5312, 1.0, 0.5312, 1.0, 0.5, 1.0, 0.09375, 1.0, 0.125, 1.0, 0.125, 1.0, 0.09375, 1.0, 0.9375, 1.0, 0.9688, 1.0, 0.9688, 1.0, 0.9375, 1.0, 0.5312, 1.0, 0.5625, 1.0, 0.5625, 1.0, 0.5312, 1.0, 0.125, 1.0, 0.1562, 1.0, 0.1562, 1.0, 0.125, 1.0, 0.9688, 1.0, 1.0, 1.0, 1.0, 1.0, 0.9688, 1.0, 0.5625, 1.0, 0.5938, 1.0, 0.5938, 1.0, 0.5625, 1.0, 0.1562, 1.0, 0.1875, 1.0, 0.1875, 1.0, 0.1562, 1.0, 0.5938, 1.0, 0.625, 1.0, 0.625, 1.0, 0.5938, 1.0, 0.1875, 1.0, 0.2188, 1.0, 0.2188, 1.0, 0.1875, 1.0, 0.625, 1.0, 0.6562, 1.0, 0.6562, 1.0, 0.625, 1.0, 0.2188, 1.0, 0.25, 1.0, 0.25, 1.0, 0.2188, 1.0, 0.6562, 1.0, 0.6875, 1.0, 0.6875, 1.0, 0.6562, 1.0, 0.25, 1.0, 0.2812, 1.0, 0.2812, 1.0, 0.25, 1.0, 0.6875, 1.0, 0.7188, 1.0, 0.7188, 1.0, 0.6875, 1.0, 0.2812, 1.0, 0.3125, 1.0, 0.3125, 1.0, 0.2812, 1.0, 0.7188, 1.0, 0.75, 1.0, 0.75, 1.0, 0.7188, 1.0, 0.3125, 1.0, 0.3438, 1.0, 0.3438, 1.0, 0.3125, 1.0, 0.75, 1.0, 0.7812, 1.0, 0.7812, 1.0, 0.75, 1.0, 0.3438, 1.0, 0.375, 1.0, 0.375, 1.0, 0.3438, 1.0, 0.7812, 1.0, 0.8125, 1.0, 0.8125, 1.0, 0.7812, 1.0, 0.375, 1.0, 0.4062, 1.0, 0.4062, 1.0, 0.375, 1.0, 0.8125, 1.0, 0.8438, 1.0, 0.8438, 1.0, 0.8125, 1.0, 0.4062, 1.0, 0.4375, 1.0, 0.4375, 1.0, 0.4062, 1.0, 0.0, 1.0, 0.03125, 1.0, 0.03125, 1.0, 0.0, 1.0, 0.8438, 1.0, 0.875, 1.0, 0.875, 1.0, 0.8438, 1.0, 0.4375, 1.0, 0.4688, 1.0, 0.4688, 1.0, 0.4375, 1.0, 0.03125, 1.0, 0.0625, 1.0, 0.0625, 1.0, 0.03125, 1.0, 0.875, 1.0, 0.9062, 1.0, 0.9062, 1.0, 0.875, 1.0, 0.6667, 1.0, 0.9688, 1.0, 0.0, 1.0, 0.8094, 1.0, 0.9375, 1.0, 0.9688, 1.0, 0.8228, 1.0, 0.9062, 1.0, 0.9375, 1.0, 0.811, 1.0, 0.875, 1.0, 0.9062, 1.0, 0.7915, 1.0, 0.8438, 1.0, 0.875, 1.0, 0.7687, 1.0, 0.8125, 1.0, 0.8438, 1.0, 0.7441, 1.0, 0.7812, 1.0, 0.8125, 1.0, 0.7184, 1.0, 0.75, 1.0, 0.7812, 1.0, 0.692, 1.0, 0.7188, 1.0, 0.75, 1.0, 0.665, 1.0, 0.6875, 1.0, 0.7188, 1.0, 0.6377, 1.0, 0.6562, 1.0, 0.6875, 1.0, 0.6101, 1.0, 0.625, 1.0, 0.6562, 1.0, 0.5824, 1.0, 0.5938, 1.0, 0.625, 1.0, 0.5545, 1.0, 0.5625, 1.0, 0.5938, 1.0, 0.5265, 1.0, 0.5312, 1.0, 0.5625, 1.0, 0.4984, 1.0, 0.5, 1.0, 0.5312, 1.0, 0.4703, 1.0, 0.4688, 1.0, 0.5, 1.0, 0.4423, 1.0, 0.4375, 1.0, 0.4688, 1.0, 0.4143, 1.0, 0.4062, 1.0, 0.4375, 1.0, 0.3864, 1.0, 0.375, 1.0, 0.4062, 1.0, 0.3586, 1.0, 0.3438, 1.0, 0.375, 1.0, 0.331, 1.0, 0.3125, 1.0, 0.3438, 1.0, 0.3037, 1.0, 0.2812, 1.0, 0.3125, 1.0, 0.2768, 1.0, 0.25, 1.0, 0.2812, 1.0, 0.2503, 1.0, 0.2188, 1.0, 0.25, 1.0, 0.2246, 1.0, 0.1875, 1.0, 0.2188, 1.0, 0.2, 1.0, 0.1562, 1.0, 0.1875, 1.0, 0.1772, 1.0, 0.125, 1.0, 0.1562, 1.0, 0.1577, 1.0, 0.09375, 1.0, 0.125, 1.0, 0.1459, 1.0, 0.0625, 1.0, 0.09375, 1.0, 0.1594, 1.0, 0.03125, 1.0, 0.0625, 1.0, 0.302, 1.0, 0.0, 1.0, 0.03125, 1.0, 0.4688, 1.0, 0.5, 1.0, 0.5, 1.0, 0.4688, 1.0, 0.0625, 1.0, 0.09375, 1.0, 0.09375, 1.0, 0.0625, 1.0, 0.9062, 1.0, 0.9375, 1.0, 0.9375, 1.0, 0.9062, 1.0, 0.5, 1.0, 0.5312, 1.0, 0.5312, 1.0, 0.5, 1.0, 0.09375, 1.0, 0.125, 1.0, 0.125, 1.0, 0.09375, 1.0, 0.9375, 1.0, 0.9688, 1.0, 0.9688, 1.0, 0.9375, 1.0, 0.5312, 1.0, 0.5625, 1.0, 0.5625, 1.0, 0.5312, 1.0, 0.125, 1.0, 0.1562, 1.0, 0.1562, 1.0, 0.125, 1.0, 0.9688, 1.0, 1.0, 1.0, 1.0, 1.0, 0.9688, 1.0, 0.5625, 1.0, 0.5938, 1.0, 0.5938, 1.0, 0.5625, 1.0, 0.1562, 1.0, 0.1875, 1.0, 0.1875, 1.0, 0.1562, 1.0, 0.5938, 1.0, 0.625, 1.0, 0.625, 1.0, 0.5938, 1.0, 0.1875, 1.0, 0.2188, 1.0, 0.2188, 1.0, 0.1875, 1.0, 0.625, 1.0, 0.6562, 1.0, 0.6562, 1.0, 0.625, 1.0, 0.2188, 1.0, 0.25, 1.0, 0.25, 1.0, 0.2188, 1.0, 0.6562, 1.0, 0.6875, 1.0, 0.6875, 1.0, 0.6562, 1.0, 0.25, 1.0, 0.2812, 1.0, 0.2812, 1.0, 0.25, 1.0, 0.6875, 1.0, 0.7188, 1.0, 0.7188, 1.0, 0.6875, 1.0, 0.2812, 1.0, 0.3125, 1.0, 0.3125, 1.0, 0.2812, 1.0, 0.7188, 1.0, 0.75, 1.0, 0.75, 1.0, 0.7188, 1.0, 0.3125, 1.0, 0.3438, 1.0, 0.3438, 1.0, 0.3125, 1.0, 0.75, 1.0, 0.7812, 1.0, 0.7812, 1.0, 0.75, 1.0, 0.3438, 1.0, 0.375, 1.0, 0.375, 1.0, 0.3438, 1.0, 0.7812, 1.0, 0.8125, 1.0, 0.8125, 1.0, 0.7812, 1.0, 0.375, 1.0, 0.4062, 1.0, 0.4062, 1.0, 0.375, 1.0, 0.8125, 1.0, 0.8438, 1.0, 0.8438, 1.0, 0.8125, 1.0, 0.4062, 1.0, 0.4375, 1.0, 0.4375, 1.0, 0.4062, 1.0, 0.0, 1.0, 0.03125, 1.0, 0.03125, 1.0, 0.0, 1.0, 0.8438, 1.0, 0.875, 1.0, 0.875, 1.0, 0.8438, 1.0, 0.4375, 1.0, 0.4688, 1.0, 0.4688, 1.0, 0.4375, 1.0, 0.03125, 1.0, 0.0625, 1.0, 0.0625, 1.0, 0.03125, 1.0, 0.875, 1.0, 0.9062, 1.0, 0.9062, 1.0, 0.875, 1.0, 0.03125, 0.5, 0.03125, 0.75, 0.0, 0.75, 0.0, 0.5, 0.0625, 0.5, 0.0625, 0.75, 0.03125, 0.75, 0.03125, 0.5, 0.09375, 0.5, 0.09375, 0.75, 0.0625, 0.75, 0.0625, 0.5, 0.125, 0.5, 0.125, 0.75, 0.09375, 0.75, 0.09375, 0.5, 0.1562, 0.5, 0.1562, 0.75, 0.125, 0.75, 0.125, 0.5, 0.1875, 0.5, 0.1875, 0.75, 0.1562, 0.75, 0.1562, 0.5, 0.2188, 0.5, 0.2188, 0.75, 0.1875, 0.75, 0.1875, 0.5, 0.25, 0.5, 0.25, 0.75, 0.2188, 0.75, 0.2188, 0.5, 0.2812, 0.5, 0.2812, 0.75, 0.25, 0.75, 0.25, 0.5, 0.3125, 0.5, 0.3125, 0.75, 0.2812, 0.75, 0.2812, 0.5, 0.3438, 0.5, 0.3438, 0.75, 0.3125, 0.75, 0.3125, 0.5, 0.375, 0.5, 0.375, 0.75, 0.3438, 0.75, 0.3438, 0.5, 0.4062, 0.5, 0.4062, 0.75, 0.375, 0.75, 0.375, 0.5, 0.4375, 0.5, 0.4375, 0.75, 0.4062, 0.75, 0.4062, 0.5, 0.4688, 0.5, 0.4688, 0.75, 0.4375, 0.75, 0.4375, 0.5, 0.5, 0.5, 0.5, 0.75, 0.4688, 0.75, 0.4688, 0.5, 0.5312, 0.5, 0.5312, 0.75, 0.5, 0.75, 0.5, 0.5, 0.5625, 0.5, 0.5625, 0.75, 0.5312, 0.75, 0.5312, 0.5, 0.5938, 0.5, 0.5938, 0.75, 0.5625, 0.75, 0.5625, 0.5, 0.625, 0.5, 0.625, 0.75, 0.5938, 0.75, 0.5938, 0.5, 0.6562, 0.5, 0.6562, 0.75, 0.625, 0.75, 0.625, 0.5, 0.6875, 0.5, 0.6875, 0.75, 0.6562, 0.75, 0.6562, 0.5, 0.7188, 0.5, 0.7188, 0.75, 0.6875, 0.75, 0.6875, 0.5, 0.75, 0.5, 0.75, 0.75, 0.7188, 0.75, 0.7188, 0.5, 0.7812, 0.5, 0.7812, 0.75, 0.75, 0.75, 0.75, 0.5, 0.8125, 0.5, 0.8125, 0.75, 0.7812, 0.75, 0.7812, 0.5, 0.8438, 0.5, 0.8438, 0.75, 0.8125, 0.75, 0.8125, 0.5, 0.875, 0.5, 0.875, 0.75, 0.8438, 0.75, 0.8438, 0.5, 0.9062, 0.5, 0.9062, 0.75, 0.875, 0.75, 0.875, 0.5, 0.9375, 0.5, 0.9375, 0.75, 0.9062, 0.75, 0.9062, 0.5, 0.9688, 0.5, 0.9688, 0.75, 0.9375, 0.75, 0.9375, 0.5, 1.0, 0.5, 1.0, 0.75, 0.9688, 0.75, 0.9688, 0.5, 0.03125, 0.75, 0.03125, 0.875, 0.0, 0.875, 0.0, 0.75, 0.0625, 0.75, 0.0625, 0.875, 0.03125, 0.875, 0.03125, 0.75, 0.09375, 0.75, 0.09375, 0.875, 0.0625, 0.875, 0.0625, 0.75, 0.125, 0.75, 0.125, 0.875, 0.09375, 0.875, 0.09375, 0.75, 0.1562, 0.75, 0.1562, 0.875, 0.125, 0.875, 0.125, 0.75, 0.1875, 0.75, 0.1875, 0.875, 0.1562, 0.875, 0.1562, 0.75, 0.2188, 0.75, 0.2188, 0.875, 0.1875, 0.875, 0.1875, 0.75, 0.25, 0.75, 0.25, 0.875, 0.2188, 0.875, 0.2188, 0.75, 0.2812, 0.75, 0.2812, 0.875, 0.25, 0.875, 0.25, 0.75, 0.3125, 0.75, 0.3125, 0.875, 0.2812, 0.875, 0.2812, 0.75, 0.3438, 0.75, 0.3438, 0.875, 0.3125, 0.875, 0.3125, 0.75, 0.375, 0.75, 0.375, 0.875, 0.3438, 0.875, 0.3438, 0.75, 0.4062, 0.75, 0.4062, 0.875, 0.375, 0.875, 0.375, 0.75, 0.4375, 0.75, 0.4375, 0.875, 0.4062, 0.875, 0.4062, 0.75, 0.4688, 0.75, 0.4688, 0.875, 0.4375, 0.875, 0.4375, 0.75, 0.5, 0.75, 0.5, 0.875, 0.4688, 0.875, 0.4688, 0.75, 0.5312, 0.75, 0.5312, 0.875, 0.5, 0.875, 0.5, 0.75, 0.5625, 0.75, 0.5625, 0.875, 0.5312, 0.875, 0.5312, 0.75, 0.5938, 0.75, 0.5938, 0.875, 0.5625, 0.875, 0.5625, 0.75, 0.625, 0.75, 0.625, 0.875, 0.5938, 0.875, 0.5938, 0.75, 0.6562, 0.75, 0.6562, 0.875, 0.625, 0.875, 0.625, 0.75, 0.6875, 0.75, 0.6875, 0.875, 0.6562, 0.875, 0.6562, 0.75, 0.7188, 0.75, 0.7188, 0.875, 0.6875, 0.875, 0.6875, 0.75, 0.75, 0.75, 0.75, 0.875, 0.7188, 0.875, 0.7188, 0.75, 0.7812, 0.75, 0.7812, 0.875, 0.75, 0.875, 0.75, 0.75, 0.8125, 0.75, 0.8125, 0.875, 0.7812, 0.875, 0.7812, 0.75, 0.8438, 0.75, 0.8438, 0.875, 0.8125, 0.875, 0.8125, 0.75, 0.875, 0.75, 0.875, 0.875, 0.8438, 0.875, 0.8438, 0.75, 0.9062, 0.75, 0.9062, 0.875, 0.875, 0.875, 0.875, 0.75, 0.9375, 0.75, 0.9375, 0.875, 0.9062, 0.875, 0.9062, 0.75, 0.9688, 0.75, 0.9688, 0.875, 0.9375, 0.875, 0.9375, 0.75, 1.0, 0.75, 1.0, 0.875, 0.9688, 0.875, 0.9688, 0.75])
me_cylinder.update()
me_cylinder_001 = bpy.data.meshes.new('Cylinder.001')
me_cylinder_001.from_pydata([(4.465e-09, 3.725e-09, 1.675), (1.64e-08, 0.4916, 1.739), (0.09591, 0.4822, 1.739), (0.1881, 0.4542, 1.739), (0.2731, 0.4088, 1.739), (0.3476, 0.3476, 1.739), (0.4088, 0.2731, 1.739), (0.4542, 0.1881, 1.739), (0.4822, 0.09591, 1.739), (0.4916, -5.055e-09, 1.739), (0.4822, -0.09591, 1.739), (0.4542, -0.1881, 1.739), (0.4088, -0.2731, 1.739), (0.3476, -0.3476, 1.739), (0.2731, -0.4088, 1.739), (0.1881, -0.4542, 1.739), (0.09591, -0.4822, 1.739), (1.64e-08, -0.4916, 1.739), (-0.09591, -0.4822, 1.739), (-0.1881, -0.4542, 1.739), (-0.2731, -0.4088, 1.739), (-0.3476, -0.3476, 1.739), (-0.4088, -0.2731, 1.739), (-0.4542, -0.1881, 1.739), (-0.4822, -0.09591, 1.739), (-0.4916, -5.055e-09, 1.739), (-0.4822, 0.09591, 1.739), (-0.4542, 0.1881, 1.739), (-0.4088, 0.2731, 1.739), (-0.3476, 0.3476, 1.739), (-0.2731, 0.4088, 1.739), (-0.1881, 0.4542, 1.739), (-0.09591, 0.4822, 1.739), (1.725e-08, 0.514, 1.78), (0.1003, 0.5041, 1.78), (0.1967, 0.4749, 1.78), (0.2856, 0.4274, 1.78), (0.3634, 0.3634, 1.78), (0.4274, 0.2856, 1.78), (0.4749, 0.1967, 1.78), (0.5041, 0.1003, 1.78), (0.514, -4.268e-09, 1.78), (0.5041, -0.1003, 1.78), (0.4749, -0.1967, 1.78), (0.4274, -0.2856, 1.78), (0.3634, -0.3634, 1.78), (0.2856, -0.4274, 1.78), (0.1967, -0.4749, 1.78), (0.1003, -0.5041, 1.78), (1.725e-08, -0.514, 1.78), (-0.1003, -0.5041, 1.78), (-0.1967, -0.4749, 1.78), (-0.2856, -0.4274, 1.78), (-0.3634, -0.3634, 1.78), (-0.4274, -0.2856, 1.78), (-0.4749, -0.1967, 1.78), (-0.5041, -0.1003, 1.78), (-0.514, -4.268e-09, 1.78), (-0.5041, 0.1003, 1.78), (-0.4749, 0.1967, 1.78), (-0.4274, 0.2856, 1.78), (-0.3634, 0.3634, 1.78), (-0.2856, 0.4274, 1.78), (-0.1967, 0.4749, 1.78), (-0.1003, 0.5041, 1.78), (2.115e-08, 0.5346, 1.82), (0.1043, 0.5243, 1.82), (0.2046, 0.4939, 1.82), (0.297, 0.4445, 1.82), (0.378, 0.378, 1.82), (0.4445, 0.297, 1.82), (0.4939, 0.2046, 1.82), (0.5243, 0.1043, 1.82), (0.5346, -3.842e-09, 1.82), (0.5243, -0.1043, 1.82), (0.4939, -0.2046, 1.82), (0.4445, -0.297, 1.82), (0.378, -0.378, 1.82), (0.297, -0.4445, 1.82), (0.2046, -0.4939, 1.82), (0.1043, -0.5243, 1.82), (2.115e-08, -0.5346, 1.82), (-0.1043, -0.5243, 1.82), (-0.2046, -0.4939, 1.82), (-0.297, -0.4445, 1.82), (-0.378, -0.378, 1.82), (-0.4445, -0.297, 1.82), (-0.4939, -0.2046, 1.82), (-0.5243, -0.1043, 1.82), (-0.5346, -3.842e-09, 1.82), (-0.5243, 0.1043, 1.82), (-0.4939, 0.2046, 1.82), (-0.4445, 0.297, 1.82), (-0.378, 0.378, 1.82), (-0.297, 0.4445, 1.82), (-0.2046, 0.4939, 1.82), (-0.1043, 0.5243, 1.82), (2.166e-08, 0.5193, 1.864), (0.1013, 0.5093, 1.864), (0.1987, 0.4798, 1.864), (0.2885, 0.4318, 1.864), (0.3672, 0.3672, 1.864), (0.4318, 0.2885, 1.864), (0.4798, 0.1987, 1.864), (0.5093, 0.1013, 1.864), (0.5193, -3.945e-09, 1.864), (0.5093, -0.1013, 1.864), (0.4798, -0.1987, 1.864), (0.4318, -0.2885, 1.864), (0.3672, -0.3672, 1.864), (0.2885, -0.4318, 1.864), (0.1987, -0.4798, 1.864), (0.1013, -0.5093, 1.864), (2.166e-08, -0.5193, 1.864), (-0.1013, -0.5093, 1.864), (-0.1987, -0.4798, 1.864), (-0.2885, -0.4318, 1.864), (-0.3672, -0.3672, 1.864), (-0.4318, -0.2885, 1.864), (-0.4798, -0.1987, 1.864), (-0.5093, -0.1013, 1.864), (-0.5193, -3.945e-09, 1.864), (-0.5093, 0.1013, 1.864), (-0.4798, 0.1987, 1.864), (-0.4318, 0.2885, 1.864), (-0.3672, 0.3672, 1.864), (-0.2885, 0.4318, 1.864), (-0.1987, 0.4798, 1.864), (-0.1013, 0.5093, 1.864), (2.039e-08, 0.4843, 1.91), (0.09449, 0.475, 1.91), (0.1853, 0.4475, 1.91), (0.2691, 0.4027, 1.91), (0.3425, 0.3425, 1.91), (0.4027, 0.2691, 1.91), (0.4475, 0.1853, 1.91), (0.475, 0.09449, 1.91), (0.4843, -2.676e-09, 1.91), (0.475, -0.09449, 1.91), (0.4475, -0.1853, 1.91), (0.4027, -0.2691, 1.91), (0.3425, -0.3425, 1.91), (0.2691, -0.4027, 1.91), (0.1853, -0.4475, 1.91), (0.09449, -0.475, 1.91), (2.039e-08, -0.4843, 1.91), (-0.09449, -0.475, 1.91), (-0.1853, -0.4475, 1.91), (-0.2691, -0.4027, 1.91), (-0.3425, -0.3425, 1.91), (-0.4027, -0.2691, 1.91), (-0.4475, -0.1853, 1.91), (-0.475, -0.09449, 1.91), (-0.4843, -2.676e-09, 1.91), (-0.475, 0.09449, 1.91), (-0.4475, 0.1853, 1.91), (-0.4027, 0.2691, 1.91), (-0.3425, 0.3425, 1.91), (-0.2691, 0.4027, 1.91), (-0.1853, 0.4475, 1.91), (-0.09449, 0.475, 1.91), (6.791e-09, 4.284e-08, 1.961), (0.08539, 0.4293, 1.675), (1.735e-08, 0.4377, 1.675), (0.1675, 0.4044, 1.675), (0.2432, 0.3639, 1.675), (0.3095, 0.3095, 1.675), (0.3639, 0.2432, 1.675), (0.4044, 0.1675, 1.675), (0.4293, 0.08539, 1.675), (0.4377, -3.683e-09, 1.675), (0.4293, -0.08539, 1.675), (0.4044, -0.1675, 1.675), (0.3639, -0.2432, 1.675), (0.3095, -0.3095, 1.675), (0.2432, -0.3639, 1.675), (0.1675, -0.4044, 1.675), (0.08539, -0.4293, 1.675), (1.735e-08, -0.4377, 1.675), (-0.08539, -0.4293, 1.675), (-0.1675, -0.4044, 1.675), (-0.2432, -0.3639, 1.675), (-0.3095, -0.3095, 1.675), (-0.3639, -0.2432, 1.675), (-0.4044, -0.1675, 1.675), (-0.4293, -0.08539, 1.675), (-0.4377, -3.683e-09, 1.675), (-0.4293, 0.08539, 1.675), (-0.4044, 0.1675, 1.675), (-0.3639, 0.2432, 1.675), (-0.3095, 0.3095, 1.675), (-0.2432, 0.3639, 1.675), (-0.1675, 0.4044, 1.675), (-0.08539, 0.4293, 1.675), (0.08493, 0.427, 1.961), (3.168e-08, 0.4353, 1.961), (0.1666, 0.4022, 1.961), (0.2419, 0.362, 1.961), (0.3078, 0.3078, 1.961), (0.362, 0.2419, 1.961), (0.4022, 0.1666, 1.961), (0.427, 0.08493, 1.961), (0.4353, -1.437e-10, 1.961), (0.427, -0.08493, 1.961), (0.4022, -0.1666, 1.961), (0.362, -0.2419, 1.961), (0.3078, -0.3078, 1.961), (0.2419, -0.362, 1.961), (0.1666, -0.4022, 1.961), (0.08493, -0.427, 1.961), (3.168e-08, -0.4353, 1.961), (-0.08493, -0.427, 1.961), (-0.1666, -0.4022, 1.961), (-0.2419, -0.362, 1.961), (-0.3078, -0.3078, 1.961), (-0.362, -0.2419, 1.961), (-0.4022, -0.1666, 1.961), (-0.427, -0.08493, 1.961), (-0.4353, -1.437e-10, 1.961), (-0.427, 0.08493, 1.961), (-0.4022, 0.1666, 1.961), (-0.362, 0.2419, 1.961), (-0.3078, 0.3078, 1.961), (-0.2419, 0.362, 1.961), (-0.1666, 0.4022, 1.961), (-0.08493, 0.427, 1.961)], [], [(169, 168, 7, 8), (11, 10, 42, 43), (183, 182, 21, 22), (170, 169, 8, 9), (184, 183, 22, 23), (171, 170, 9, 10), (185, 184, 23, 24), (172, 171, 10, 11), (186, 185, 24, 25), (173, 172, 11, 12), (187, 186, 25, 26), (174, 173, 12, 13), (188, 187, 26, 27), (175, 174, 13, 14), (189, 188, 27, 28), (176, 175, 14, 15), (162, 163, 1, 2), (190, 189, 28, 29), (177, 176, 15, 16), (164, 162, 2, 3), (191, 190, 29, 30), (178, 177, 16, 17), (165, 164, 3, 4), (192, 191, 30, 31), (179, 178, 17, 18), (166, 165, 4, 5), (193, 192, 31, 32), (180, 179, 18, 19), (167, 166, 5, 6), (163, 193, 32, 1), (181, 180, 19, 20), (168, 167, 6, 7), (182, 181, 20, 21), (46, 45, 77, 78), (25, 24, 56, 57), (12, 11, 43, 44), (26, 25, 57, 58), (13, 12, 44, 45), (27, 26, 58, 59), (14, 13, 45, 46), (28, 27, 59, 60), (15, 14, 46, 47), (2, 1, 33, 34), (29, 28, 60, 61), (16, 15, 47, 48), (3, 2, 34, 35), (30, 29, 61, 62), (17, 16, 48, 49), (4, 3, 35, 36), (31, 30, 62, 63), (18, 17, 49, 50), (5, 4, 36, 37), (32, 31, 63, 64), (19, 18, 50, 51), (6, 5, 37, 38), (1, 32, 64, 33), (20, 19, 51, 52), (7, 6, 38, 39), (21, 20, 52, 53), (8, 7, 39, 40), (22, 21, 53, 54), (9, 8, 40, 41), (23, 22, 54, 55), (10, 9, 41, 42), (24, 23, 55, 56), (81, 80, 112, 113), (60, 59, 91, 92), (47, 46, 78, 79), (34, 33, 65, 66), (61, 60, 92, 93), (48, 47, 79, 80), (35, 34, 66, 67), (62, 61, 93, 94), (49, 48, 80, 81), (36, 35, 67, 68), (63, 62, 94, 95), (50, 49, 81, 82), (37, 36, 68, 69), (64, 63, 95, 96), (51, 50, 82, 83), (38, 37, 69, 70), (33, 64, 96, 65), (52, 51, 83, 84), (39, 38, 70, 71), (53, 52, 84, 85), (40, 39, 71, 72), (54, 53, 85, 86), (41, 40, 72, 73), (55, 54, 86, 87), (42, 41, 73, 74), (56, 55, 87, 88), (43, 42, 74, 75), (57, 56, 88, 89), (44, 43, 75, 76), (58, 57, 89, 90), (45, 44, 76, 77), (59, 58, 90, 91), (116, 115, 147, 148), (68, 67, 99, 100), (95, 94, 126, 127), (82, 81, 113, 114), (69, 68, 100, 101), (96, 95, 127, 128), (83, 82, 114, 115), (70, 69, 101, 102), (65, 96, 128, 97), (84, 83, 115, 116), (71, 70, 102, 103), (85, 84, 116, 117), (72, 71, 103, 104), (86, 85, 117, 118), (73, 72, 104, 105), (87, 86, 118, 119), (74, 73, 105, 106), (88, 87, 119, 120), (75, 74, 106, 107), (89, 88, 120, 121), (76, 75, 107, 108), (90, 89, 121, 122), (77, 76, 108, 109), (91, 90, 122, 123), (78, 77, 109, 110), (92, 91, 123, 124), (79, 78, 110, 111), (66, 65, 97, 98), (93, 92, 124, 125), (80, 79, 111, 112), (67, 66, 98, 99), (94, 93, 125, 126), (151, 150, 215, 216), (103, 102, 134, 135), (117, 116, 148, 149), (104, 103, 135, 136), (118, 117, 149, 150), (105, 104, 136, 137), (119, 118, 150, 151), (106, 105, 137, 138), (120, 119, 151, 152), (107, 106, 138, 139), (121, 120, 152, 153), (108, 107, 139, 140), (122, 121, 153, 154), (109, 108, 140, 141), (123, 122, 154, 155), (110, 109, 141, 142), (124, 123, 155, 156), (111, 110, 142, 143), (98, 97, 129, 130), (125, 124, 156, 157), (112, 111, 143, 144), (99, 98, 130, 131), (126, 125, 157, 158), (113, 112, 144, 145), (100, 99, 131, 132), (127, 126, 158, 159), (114, 113, 145, 146), (101, 100, 132, 133), (128, 127, 159, 160), (115, 114, 146, 147), (102, 101, 133, 134), (97, 128, 160, 129), (138, 137, 202, 203), (152, 151, 216, 217), (139, 138, 203, 204), (153, 152, 217, 218), (140, 139, 204, 205), (154, 153, 218, 219), (141, 140, 205, 206), (155, 154, 219, 220), (142, 141, 206, 207), (156, 155, 220, 221), (143, 142, 207, 208), (130, 129, 195, 194), (157, 156, 221, 222), (144, 143, 208, 209), (131, 130, 194, 196), (158, 157, 222, 223), (145, 144, 209, 210), (132, 131, 196, 197), (159, 158, 223, 224), (146, 145, 210, 211), (133, 132, 197, 198), (160, 159, 224, 225), (147, 146, 211, 212), (134, 133, 198, 199), (129, 160, 225, 195), (148, 147, 212, 213), (135, 134, 199, 200), (149, 148, 213, 214), (136, 135, 200, 201), (150, 149, 214, 215), (137, 136, 201, 202), (0, 163, 162), (0, 162, 164), (0, 164, 165), (0, 165, 166), (0, 166, 167), (0, 167, 168), (0, 168, 169), (0, 169, 170), (0, 170, 171), (0, 171, 172), (0, 172, 173), (0, 173, 174), (0, 174, 175), (0, 175, 176), (0, 176, 177), (0, 177, 178), (0, 178, 179), (0, 179, 180), (0, 180, 181), (0, 181, 182), (0, 182, 183), (0, 183, 184), (0, 184, 185), (0, 185, 186), (0, 186, 187), (0, 187, 188), (0, 188, 189), (0, 189, 190), (0, 190, 191), (0, 191, 192), (0, 192, 193), (0, 193, 163), (161, 194, 195), (161, 196, 194), (161, 197, 196), (161, 198, 197), (161, 199, 198), (161, 200, 199), (161, 201, 200), (161, 202, 201), (161, 203, 202), (161, 204, 203), (161, 205, 204), (161, 206, 205), (161, 207, 206), (161, 208, 207), (161, 209, 208), (161, 210, 209), (161, 211, 210), (161, 212, 211), (161, 213, 212), (161, 214, 213), (161, 215, 214), (161, 216, 215), (161, 217, 216), (161, 218, 217), (161, 219, 218), (161, 220, 219), (161, 221, 220), (161, 222, 221), (161, 223, 222), (161, 224, 223), (161, 225, 224), (161, 195, 225)])
me_cylinder_001.polygons.foreach_set('use_smooth', [True] * 256)
_k = set([(162, 163), (162, 164), (163, 193), (164, 165), (165, 166), (166, 167), (167, 168), (168, 169), (169, 170), (170, 171), (171, 172), (172, 173), (173, 174), (174, 175), (175, 176), (176, 177), (177, 178), (178, 179), (179, 180), (180, 181), (181, 182), (182, 183), (183, 184), (184, 185), (185, 186), (186, 187), (187, 188), (188, 189), (189, 190), (190, 191), (191, 192), (192, 193), (194, 195), (194, 196), (195, 225), (196, 197), (197, 198), (198, 199), (199, 200), (200, 201), (201, 202), (202, 203), (203, 204), (204, 205), (205, 206), (206, 207), (207, 208), (208, 209), (209, 210), (210, 211), (211, 212), (212, 213), (213, 214), (214, 215), (215, 216), (216, 217), (217, 218), (218, 219), (219, 220), (220, 221), (221, 222), (222, 223), (223, 224), (224, 225)])
me_cylinder_001.attributes.new('sharp_edge', 'BOOLEAN', 'EDGE').data.foreach_set('value', [ (min(e.vertices), max(e.vertices)) in _k for e in me_cylinder_001.edges])
_uv = me_cylinder_001.uv_layers.new(name='UVMap')
_uv.uv.foreach_set('vector', [0.7812, 1.0, 0.8125, 1.0, 0.8125, 1.0, 0.7812, 1.0, 0.6875, 1.0, 0.7188, 1.0, 0.7188, 1.0, 0.6875, 1.0, 0.3438, 1.0, 0.375, 1.0, 0.375, 1.0, 0.3438, 1.0, 0.75, 1.0, 0.7812, 1.0, 0.7812, 1.0, 0.75, 1.0, 0.3125, 1.0, 0.3438, 1.0, 0.3438, 1.0, 0.3125, 1.0, 0.7188, 1.0, 0.75, 1.0, 0.75, 1.0, 0.7188, 1.0, 0.2812, 1.0, 0.3125, 1.0, 0.3125, 1.0, 0.2812, 1.0, 0.6875, 1.0, 0.7188, 1.0, 0.7188, 1.0, 0.6875, 1.0, 0.25, 1.0, 0.2812, 1.0, 0.2812, 1.0, 0.25, 1.0, 0.6562, 1.0, 0.6875, 1.0, 0.6875, 1.0, 0.6562, 1.0, 0.2188, 1.0, 0.25, 1.0, 0.25, 1.0, 0.2188, 1.0, 0.625, 1.0, 0.6562, 1.0, 0.6562, 1.0, 0.625, 1.0, 0.1875, 1.0, 0.2188, 1.0, 0.2188, 1.0, 0.1875, 1.0, 0.5938, 1.0, 0.625, 1.0, 0.625, 1.0, 0.5938, 1.0, 0.1562, 1.0, 0.1875, 1.0, 0.1875, 1.0, 0.1562, 1.0, 0.5625, 1.0, 0.5938, 1.0, 0.5938, 1.0, 0.5625, 1.0, 0.9688, 1.0, 1.0, 1.0, 1.0, 1.0, 0.9688, 1.0, 0.125, 1.0, 0.1562, 1.0, 0.1562, 1.0, 0.125, 1.0, 0.5312, 1.0, 0.5625, 1.0, 0.5625, 1.0, 0.5312, 1.0, 0.9375, 1.0, 0.9688, 1.0, 0.9688, 1.0, 0.9375, 1.0, 0.09375, 1.0, 0.125, 1.0, 0.125, 1.0, 0.09375, 1.0, 0.5, 1.0, 0.5312, 1.0, 0.5312, 1.0, 0.5, 1.0, 0.9062, 1.0, 0.9375, 1.0, 0.9375, 1.0, 0.9062, 1.0, 0.0625, 1.0, 0.09375, 1.0, 0.09375, 1.0, 0.0625, 1.0, 0.4688, 1.0, 0.5, 1.0, 0.5, 1.0, 0.4688, 1.0, 0.875, 1.0, 0.9062, 1.0, 0.9062, 1.0, 0.875, 1.0, 0.03125, 1.0, 0.0625, 1.0, 0.0625, 1.0, 0.03125, 1.0, 0.4375, 1.0, 0.4688, 1.0, 0.4688, 1.0, 0.4375, 1.0, 0.8438, 1.0, 0.875, 1.0, 0.875, 1.0, 0.8438, 1.0, 0.0, 1.0, 0.03125, 1.0, 0.03125, 1.0, 0.0, 1.0, 0.4062, 1.0, 0.4375, 1.0, 0.4375, 1.0, 0.4062, 1.0, 0.8125, 1.0, 0.8438, 1.0, 0.8438, 1.0, 0.8125, 1.0, 0.375, 1.0, 0.4062, 1.0, 0.4062, 1.0, 0.375, 1.0, 0.5938, 1.0, 0.625, 1.0, 0.625, 1.0, 0.5938, 1.0, 0.25, 1.0, 0.2812, 1.0, 0.2812, 1.0, 0.25, 1.0, 0.6562, 1.0, 0.6875, 1.0, 0.6875, 1.0, 0.6562, 1.0, 0.2188, 1.0, 0.25, 1.0, 0.25, 1.0, 0.2188, 1.0, 0.625, 1.0, 0.6562, 1.0, 0.6562, 1.0, 0.625, 1.0, 0.1875, 1.0, 0.2188, 1.0, 0.2188, 1.0, 0.1875, 1.0, 0.5938, 1.0, 0.625, 1.0, 0.625, 1.0, 0.5938, 1.0, 0.1562, 1.0, 0.1875, 1.0, 0.1875, 1.0, 0.1562, 1.0, 0.5625, 1.0, 0.5938, 1.0, 0.5938, 1.0, 0.5625, 1.0, 0.9688, 1.0, 1.0, 1.0, 1.0, 1.0, 0.9688, 1.0, 0.125, 1.0, 0.1562, 1.0, 0.1562, 1.0, 0.125, 1.0, 0.5312, 1.0, 0.5625, 1.0, 0.5625, 1.0, 0.5312, 1.0, 0.9375, 1.0, 0.9688, 1.0, 0.9688, 1.0, 0.9375, 1.0, 0.09375, 1.0, 0.125, 1.0, 0.125, 1.0, 0.09375, 1.0, 0.5, 1.0, 0.5312, 1.0, 0.5312, 1.0, 0.5, 1.0, 0.9062, 1.0, 0.9375, 1.0, 0.9375, 1.0, 0.9062, 1.0, 0.0625, 1.0, 0.09375, 1.0, 0.09375, 1.0, 0.0625, 1.0, 0.4688, 1.0, 0.5, 1.0, 0.5, 1.0, 0.4688, 1.0, 0.875, 1.0, 0.9062, 1.0, 0.9062, 1.0, 0.875, 1.0, 0.03125, 1.0, 0.0625, 1.0, 0.0625, 1.0, 0.03125, 1.0, 0.4375, 1.0, 0.4688, 1.0, 0.4688, 1.0, 0.4375, 1.0, 0.8438, 1.0, 0.875, 1.0, 0.875, 1.0, 0.8438, 1.0, 0.0, 1.0, 0.03125, 1.0, 0.03125, 1.0, 0.0, 1.0, 0.4062, 1.0, 0.4375, 1.0, 0.4375, 1.0, 0.4062, 1.0, 0.8125, 1.0, 0.8438, 1.0, 0.8438, 1.0, 0.8125, 1.0, 0.375, 1.0, 0.4062, 1.0, 0.4062, 1.0, 0.375, 1.0, 0.7812, 1.0, 0.8125, 1.0, 0.8125, 1.0, 0.7812, 1.0, 0.3438, 1.0, 0.375, 1.0, 0.375, 1.0, 0.3438, 1.0, 0.75, 1.0, 0.7812, 1.0, 0.7812, 1.0, 0.75, 1.0, 0.3125, 1.0, 0.3438, 1.0, 0.3438, 1.0, 0.3125, 1.0, 0.7188, 1.0, 0.75, 1.0, 0.75, 1.0, 0.7188, 1.0, 0.2812, 1.0, 0.3125, 1.0, 0.3125, 1.0, 0.2812, 1.0, 0.5, 1.0, 0.5312, 1.0, 0.5312, 1.0, 0.5, 1.0, 0.1562, 1.0, 0.1875, 1.0, 0.1875, 1.0, 0.1562, 1.0, 0.5625, 1.0, 0.5938, 1.0, 0.5938, 1.0, 0.5625, 1.0, 0.9688, 1.0, 1.0, 1.0, 1.0, 1.0, 0.9688, 1.0, 0.125, 1.0, 0.1562, 1.0, 0.1562, 1.0, 0.125, 1.0, 0.5312, 1.0, 0.5625, 1.0, 0.5625, 1.0, 0.5312, 1.0, 0.9375, 1.0, 0.9688, 1.0, 0.9688, 1.0, 0.9375, 1.0, 0.09375, 1.0, 0.125, 1.0, 0.125, 1.0, 0.09375, 1.0, 0.5, 1.0, 0.5312, 1.0, 0.5312, 1.0, 0.5, 1.0, 0.9062, 1.0, 0.9375, 1.0, 0.9375, 1.0, 0.9062, 1.0, 0.0625, 1.0, 0.09375, 1.0, 0.09375, 1.0, 0.0625, 1.0, 0.4688, 1.0, 0.5, 1.0, 0.5, 1.0, 0.4688, 1.0, 0.875, 1.0, 0.9062, 1.0, 0.9062, 1.0, 0.875, 1.0, 0.03125, 1.0, 0.0625, 1.0, 0.0625, 1.0, 0.03125, 1.0, 0.4375, 1.0, 0.4688, 1.0, 0.4688, 1.0, 0.4375, 1.0, 0.8438, 1.0, 0.875, 1.0, 0.875, 1.0, 0.8438, 1.0, 0.0, 1.0, 0.03125, 1.0, 0.03125, 1.0, 0.0, 1.0, 0.4062, 1.0, 0.4375, 1.0, 0.4375, 1.0, 0.4062, 1.0, 0.8125, 1.0, 0.8438, 1.0, 0.8438, 1.0, 0.8125, 1.0, 0.375, 1.0, 0.4062, 1.0, 0.4062, 1.0, 0.375, 1.0, 0.7812, 1.0, 0.8125, 1.0, 0.8125, 1.0, 0.7812, 1.0, 0.3438, 1.0, 0.375, 1.0, 0.375, 1.0, 0.3438, 1.0, 0.75, 1.0, 0.7812, 1.0, 0.7812, 1.0, 0.75, 1.0, 0.3125, 1.0, 0.3438, 1.0, 0.3438, 1.0, 0.3125, 1.0, 0.7188, 1.0, 0.75, 1.0, 0.75, 1.0, 0.7188, 1.0, 0.2812, 1.0, 0.3125, 1.0, 0.3125, 1.0, 0.2812, 1.0, 0.6875, 1.0, 0.7188, 1.0, 0.7188, 1.0, 0.6875, 1.0, 0.25, 1.0, 0.2812, 1.0, 0.2812, 1.0, 0.25, 1.0, 0.6562, 1.0, 0.6875, 1.0, 0.6875, 1.0, 0.6562, 1.0, 0.2188, 1.0, 0.25, 1.0, 0.25, 1.0, 0.2188, 1.0, 0.625, 1.0, 0.6562, 1.0, 0.6562, 1.0, 0.625, 1.0, 0.1875, 1.0, 0.2188, 1.0, 0.2188, 1.0, 0.1875, 1.0, 0.4062, 1.0, 0.4375, 1.0, 0.4375, 1.0, 0.4062, 1.0, 0.9062, 1.0, 0.9375, 1.0, 0.9375, 1.0, 0.9062, 1.0, 0.0625, 1.0, 0.09375, 1.0, 0.09375, 1.0, 0.0625, 1.0, 0.4688, 1.0, 0.5, 1.0, 0.5, 1.0, 0.4688, 1.0, 0.875, 1.0, 0.9062, 1.0, 0.9062, 1.0, 0.875, 1.0, 0.03125, 1.0, 0.0625, 1.0, 0.0625, 1.0, 0.03125, 1.0, 0.4375, 1.0, 0.4688, 1.0, 0.4688, 1.0, 0.4375, 1.0, 0.8438, 1.0, 0.875, 1.0, 0.875, 1.0, 0.8438, 1.0, 0.0, 1.0, 0.03125, 1.0, 0.03125, 1.0, 0.0, 1.0, 0.4062, 1.0, 0.4375, 1.0, 0.4375, 1.0, 0.4062, 1.0, 0.8125, 1.0, 0.8438, 1.0, 0.8438, 1.0, 0.8125, 1.0, 0.375, 1.0, 0.4062, 1.0, 0.4062, 1.0, 0.375, 1.0, 0.7812, 1.0, 0.8125, 1.0, 0.8125, 1.0, 0.7812, 1.0, 0.3438, 1.0, 0.375, 1.0, 0.375, 1.0, 0.3438, 1.0, 0.75, 1.0, 0.7812, 1.0, 0.7812, 1.0, 0.75, 1.0, 0.3125, 1.0, 0.3438, 1.0, 0.3438, 1.0, 0.3125, 1.0, 0.7188, 1.0, 0.75, 1.0, 0.75, 1.0, 0.7188, 1.0, 0.2812, 1.0, 0.3125, 1.0, 0.3125, 1.0, 0.2812, 1.0, 0.6875, 1.0, 0.7188, 1.0, 0.7188, 1.0, 0.6875, 1.0, 0.25, 1.0, 0.2812, 1.0, 0.2812, 1.0, 0.25, 1.0, 0.6562, 1.0, 0.6875, 1.0, 0.6875, 1.0, 0.6562, 1.0, 0.2188, 1.0, 0.25, 1.0, 0.25, 1.0, 0.2188, 1.0, 0.625, 1.0, 0.6562, 1.0, 0.6562, 1.0, 0.625, 1.0, 0.1875, 1.0, 0.2188, 1.0, 0.2188, 1.0, 0.1875, 1.0, 0.5938, 1.0, 0.625, 1.0, 0.625, 1.0, 0.5938, 1.0, 0.1562, 1.0, 0.1875, 1.0, 0.1875, 1.0, 0.1562, 1.0, 0.5625, 1.0, 0.5938, 1.0, 0.5938, 1.0, 0.5625, 1.0, 0.9688, 1.0, 1.0, 1.0, 1.0, 1.0, 0.9688, 1.0, 0.125, 1.0, 0.1562, 1.0, 0.1562, 1.0, 0.125, 1.0, 0.5312, 1.0, 0.5625, 1.0, 0.5625, 1.0, 0.5312, 1.0, 0.9375, 1.0, 0.9688, 1.0, 0.9688, 1.0, 0.9375, 1.0, 0.09375, 1.0, 0.125, 1.0, 0.125, 1.0, 0.09375, 1.0, 0.3125, 1.0, 0.3438, 1.0, 0.3438, 1.0, 0.3125, 1.0, 0.8125, 1.0, 0.8438, 1.0, 0.8438, 1.0, 0.8125, 1.0, 0.375, 1.0, 0.4062, 1.0, 0.4062, 1.0, 0.375, 1.0, 0.7812, 1.0, 0.8125, 1.0, 0.8125, 1.0, 0.7812, 1.0, 0.3438, 1.0, 0.375, 1.0, 0.375, 1.0, 0.3438, 1.0, 0.75, 1.0, 0.7812, 1.0, 0.7812, 1.0, 0.75, 1.0, 0.3125, 1.0, 0.3438, 1.0, 0.3438, 1.0, 0.3125, 1.0, 0.7188, 1.0, 0.75, 1.0, 0.75, 1.0, 0.7188, 1.0, 0.2812, 1.0, 0.3125, 1.0, 0.3125, 1.0, 0.2812, 1.0, 0.6875, 1.0, 0.7188, 1.0, 0.7188, 1.0, 0.6875, 1.0, 0.25, 1.0, 0.2812, 1.0, 0.2812, 1.0, 0.25, 1.0, 0.6562, 1.0, 0.6875, 1.0, 0.6875, 1.0, 0.6562, 1.0, 0.2188, 1.0, 0.25, 1.0, 0.25, 1.0, 0.2188, 1.0, 0.625, 1.0, 0.6562, 1.0, 0.6562, 1.0, 0.625, 1.0, 0.1875, 1.0, 0.2188, 1.0, 0.2188, 1.0, 0.1875, 1.0, 0.5938, 1.0, 0.625, 1.0, 0.625, 1.0, 0.5938, 1.0, 0.1562, 1.0, 0.1875, 1.0, 0.1875, 1.0, 0.1562, 1.0, 0.5625, 1.0, 0.5938, 1.0, 0.5938, 1.0, 0.5625, 1.0, 0.9688, 1.0, 1.0, 1.0, 1.0, 1.0, 0.9688, 1.0, 0.125, 1.0, 0.1562, 1.0, 0.1562, 1.0, 0.125, 1.0, 0.5312, 1.0, 0.5625, 1.0, 0.5625, 1.0, 0.5312, 1.0, 0.9375, 1.0, 0.9688, 1.0, 0.9688, 1.0, 0.9375, 1.0, 0.09375, 1.0, 0.125, 1.0, 0.125, 1.0, 0.09375, 1.0, 0.5, 1.0, 0.5312, 1.0, 0.5312, 1.0, 0.5, 1.0, 0.9062, 1.0, 0.9375, 1.0, 0.9375, 1.0, 0.9062, 1.0, 0.0625, 1.0, 0.09375, 1.0, 0.09375, 1.0, 0.0625, 1.0, 0.4688, 1.0, 0.5, 1.0, 0.5, 1.0, 0.4688, 1.0, 0.875, 1.0, 0.9062, 1.0, 0.9062, 1.0, 0.875, 1.0, 0.03125, 1.0, 0.0625, 1.0, 0.0625, 1.0, 0.03125, 1.0, 0.4375, 1.0, 0.4688, 1.0, 0.4688, 1.0, 0.4375, 1.0, 0.8438, 1.0, 0.875, 1.0, 0.875, 1.0, 0.8438, 1.0, 0.0, 1.0, 0.03125, 1.0, 0.03125, 1.0, 0.0, 1.0, 0.7188, 1.0, 0.75, 1.0, 0.75, 1.0, 0.7188, 1.0, 0.2812, 1.0, 0.3125, 1.0, 0.3125, 1.0, 0.2812, 1.0, 0.6875, 1.0, 0.7188, 1.0, 0.7188, 1.0, 0.6875, 1.0, 0.25, 1.0, 0.2812, 1.0, 0.2812, 1.0, 0.25, 1.0, 0.6562, 1.0, 0.6875, 1.0, 0.6875, 1.0, 0.6562, 1.0, 0.2188, 1.0, 0.25, 1.0, 0.25, 1.0, 0.2188, 1.0, 0.625, 1.0, 0.6562, 1.0, 0.6562, 1.0, 0.625, 1.0, 0.1875, 1.0, 0.2188, 1.0, 0.2188, 1.0, 0.1875, 1.0, 0.5938, 1.0, 0.625, 1.0, 0.625, 1.0, 0.5938, 1.0, 0.1562, 1.0, 0.1875, 1.0, 0.1875, 1.0, 0.1562, 1.0, 0.5625, 1.0, 0.5938, 1.0, 0.5938, 1.0, 0.5625, 1.0, 0.9688, 1.0, 1.0, 1.0, 1.0, 1.0, 0.9688, 1.0, 0.125, 1.0, 0.1562, 1.0, 0.1562, 1.0, 0.125, 1.0, 0.5312, 1.0, 0.5625, 1.0, 0.5625, 1.0, 0.5312, 1.0, 0.9375, 1.0, 0.9688, 1.0, 0.9688, 1.0, 0.9375, 1.0, 0.09375, 1.0, 0.125, 1.0, 0.125, 1.0, 0.09375, 1.0, 0.5, 1.0, 0.5312, 1.0, 0.5312, 1.0, 0.5, 1.0, 0.9062, 1.0, 0.9375, 1.0, 0.9375, 1.0, 0.9062, 1.0, 0.0625, 1.0, 0.09375, 1.0, 0.09375, 1.0, 0.0625, 1.0, 0.4688, 1.0, 0.5, 1.0, 0.5, 1.0, 0.4688, 1.0, 0.875, 1.0, 0.9062, 1.0, 0.9062, 1.0, 0.875, 1.0, 0.03125, 1.0, 0.0625, 1.0, 0.0625, 1.0, 0.03125, 1.0, 0.4375, 1.0, 0.4688, 1.0, 0.4688, 1.0, 0.4375, 1.0, 0.8438, 1.0, 0.875, 1.0, 0.875, 1.0, 0.8438, 1.0, 0.0, 1.0, 0.03125, 1.0, 0.03125, 1.0, 0.0, 1.0, 0.4062, 1.0, 0.4375, 1.0, 0.4375, 1.0, 0.4062, 1.0, 0.8125, 1.0, 0.8438, 1.0, 0.8438, 1.0, 0.8125, 1.0, 0.375, 1.0, 0.4062, 1.0, 0.4062, 1.0, 0.375, 1.0, 0.7812, 1.0, 0.8125, 1.0, 0.8125, 1.0, 0.7812, 1.0, 0.3438, 1.0, 0.375, 1.0, 0.375, 1.0, 0.3438, 1.0, 0.75, 1.0, 0.7812, 1.0, 0.7812, 1.0, 0.75, 1.0, 0.2606, 1.0, 0.0, 1.0, 0.9688, 1.0, 0.7081, 1.0, 0.9688, 1.0, 0.9375, 1.0, 0.8418, 1.0, 0.9375, 1.0, 0.9062, 1.0, 0.8432, 1.0, 0.9062, 1.0, 0.875, 1.0, 0.826, 1.0, 0.875, 1.0, 0.8438, 1.0, 0.8035, 1.0, 0.8438, 1.0, 0.8125, 1.0, 0.7786, 1.0, 0.8125, 1.0, 0.7812, 1.0, 0.7524, 1.0, 0.7812, 1.0, 0.75, 1.0, 0.7254, 1.0, 0.75, 1.0, 0.7188, 1.0, 0.6979, 1.0, 0.7188, 1.0, 0.6875, 1.0, 0.6699, 1.0, 0.6875, 1.0, 0.6562, 1.0, 0.6418, 1.0, 0.6562, 1.0, 0.625, 1.0, 0.6134, 1.0, 0.625, 1.0, 0.5938, 1.0, 0.5848, 1.0, 0.5938, 1.0, 0.5625, 1.0, 0.5562, 1.0, 0.5625, 1.0, 0.5312, 1.0, 0.5275, 1.0, 0.5312, 1.0, 0.5, 1.0, 0.4988, 1.0, 0.5, 1.0, 0.4688, 1.0, 0.47, 1.0, 0.4688, 1.0, 0.4375, 1.0, 0.4412, 1.0, 0.4375, 1.0, 0.4062, 1.0, 0.4125, 1.0, 0.4062, 1.0, 0.375, 1.0, 0.3839, 1.0, 0.375, 1.0, 0.3438, 1.0, 0.3554, 1.0, 0.3438, 1.0, 0.3125, 1.0, 0.327, 1.0, 0.3125, 1.0, 0.2812, 1.0, 0.2988, 1.0, 0.2812, 1.0, 0.25, 1.0, 0.2709, 1.0, 0.25, 1.0, 0.2188, 1.0, 0.2434, 1.0, 0.2188, 1.0, 0.1875, 1.0, 0.2164, 1.0, 0.1875, 1.0, 0.1562, 1.0, 0.1902, 1.0, 0.1562, 1.0, 0.125, 1.0, 0.1653, 1.0, 0.125, 1.0, 0.09375, 1.0, 0.1427, 1.0, 0.09375, 1.0, 0.0625, 1.0, 0.1256, 1.0, 0.0625, 1.0, 0.03125, 1.0, 0.127, 1.0, 0.03125, 1.0, 0.0, 1.0, 0.6334, 1.0, 0.9688, 1.0, 0.0, 1.0, 0.7762, 1.0, 0.9375, 1.0, 0.9688, 1.0, 0.8009, 1.0, 0.9062, 1.0, 0.9375, 1.0, 0.7949, 1.0, 0.875, 1.0, 0.9062, 1.0, 0.7788, 1.0, 0.8438, 1.0, 0.875, 1.0, 0.7583, 1.0, 0.8125, 1.0, 0.8438, 1.0, 0.7354, 1.0, 0.7812, 1.0, 0.8125, 1.0, 0.7111, 1.0, 0.75, 1.0, 0.7812, 1.0, 0.6858, 1.0, 0.7188, 1.0, 0.75, 1.0, 0.6599, 1.0, 0.6875, 1.0, 0.7188, 1.0, 0.6335, 1.0, 0.6562, 1.0, 0.6875, 1.0, 0.6068, 1.0, 0.625, 1.0, 0.6562, 1.0, 0.5798, 1.0, 0.5938, 1.0, 0.625, 1.0, 0.5527, 1.0, 0.5625, 1.0, 0.5938, 1.0, 0.5254, 1.0, 0.5312, 1.0, 0.5625, 1.0, 0.4981, 1.0, 0.5, 1.0, 0.5312, 1.0, 0.4707, 1.0, 0.4688, 1.0, 0.5, 1.0, 0.4434, 1.0, 0.4375, 1.0, 0.4688, 1.0, 0.4161, 1.0, 0.4062, 1.0, 0.4375, 1.0, 0.3889, 1.0, 0.375, 1.0, 0.4062, 1.0, 0.362, 1.0, 0.3438, 1.0, 0.375, 1.0, 0.3353, 1.0, 0.3125, 1.0, 0.3438, 1.0, 0.3089, 1.0, 0.2812, 1.0, 0.3125, 1.0, 0.283, 1.0, 0.25, 1.0, 0.2812, 1.0, 0.2577, 1.0, 0.2188, 1.0, 0.25, 1.0, 0.2334, 1.0, 0.1875, 1.0, 0.2188, 1.0, 0.2105, 1.0, 0.1562, 1.0, 0.1875, 1.0, 0.19, 1.0, 0.125, 1.0, 0.1562, 1.0, 0.1739, 1.0, 0.09375, 1.0, 0.125, 1.0, 0.1679, 1.0, 0.0625, 1.0, 0.09375, 1.0, 0.1926, 1.0, 0.03125, 1.0, 0.0625, 1.0, 0.3354, 1.0, 0.0, 1.0, 0.03125, 1.0])
me_cylinder_001.update()
me_cylinder_002 = bpy.data.meshes.new('Cylinder.002')
me_cylinder_002.from_pydata([(1.249e-08, -4.657e-10, 1.961), (0.1124, 0.565, 2.08), (4.554e-08, 0.576, 2.08), (0.2204, 0.5322, 2.08), (0.32, 0.4789, 2.08), (0.4073, 0.4073, 2.08), (0.4789, 0.32, 2.08), (0.5322, 0.2204, 2.08), (0.565, 0.1124, 2.08), (0.576, -7.415e-09, 2.08), (0.565, -0.1124, 2.08), (0.5322, -0.2204, 2.08), (0.4789, -0.32, 2.08), (0.4073, -0.4073, 2.08), (0.32, -0.4789, 2.08), (0.2204, -0.5322, 2.08), (0.1124, -0.565, 2.08), (4.554e-08, -0.576, 2.08), (-0.1124, -0.565, 2.08), (-0.2204, -0.5322, 2.08), (-0.32, -0.4789, 2.08), (-0.4073, -0.4073, 2.08), (-0.4789, -0.32, 2.08), (-0.5322, -0.2204, 2.08), (-0.565, -0.1124, 2.08), (-0.576, -7.415e-09, 2.08), (-0.565, 0.1124, 2.08), (-0.5322, 0.2204, 2.08), (-0.4789, 0.32, 2.08), (-0.4073, 0.4073, 2.08), (-0.32, 0.4789, 2.08), (-0.2204, 0.5322, 2.08), (-0.1124, 0.565, 2.08), (0.1171, 0.5886, 2.231), (9.667e-08, 0.6002, 2.231), (0.2297, 0.5545, 2.231), (0.3334, 0.499, 2.231), (0.4244, 0.4244, 2.231), (0.499, 0.3334, 2.231), (0.5545, 0.2297, 2.231), (0.5886, 0.1171, 2.231), (0.6002, -7.101e-09, 2.231), (0.5886, -0.1171, 2.231), (0.5545, -0.2297, 2.231), (0.499, -0.3334, 2.231), (0.4244, -0.4244, 2.231), (0.3334, -0.499, 2.231), (0.2297, -0.5545, 2.231), (0.1171, -0.5886, 2.231), (9.667e-08, -0.6002, 2.231), (-0.1171, -0.5886, 2.231), (-0.2297, -0.5545, 2.231), (-0.3334, -0.499, 2.231), (-0.4244, -0.4244, 2.231), (-0.499, -0.3334, 2.231), (-0.5545, -0.2297, 2.231), (-0.5886, -0.1171, 2.231), (-0.6002, -7.101e-09, 2.231), (-0.5886, 0.1171, 2.231), (-0.5545, 0.2297, 2.231), (-0.499, 0.3334, 2.231), (-0.4244, 0.4244, 2.231), (-0.3334, 0.499, 2.231), (-0.2297, 0.5545, 2.231), (-0.1171, 0.5886, 2.231), (0.1207, 0.607, 2.387), (1.096e-07, 0.6189, 2.387), (0.2368, 0.5718, 2.387), (0.3439, 0.5146, 2.387), (0.4376, 0.4376, 2.387), (0.5146, 0.3439, 2.387), (0.5718, 0.2368, 2.387), (0.607, 0.1207, 2.387), (0.6189, -7.09e-09, 2.387), (0.607, -0.1207, 2.387), (0.5718, -0.2368, 2.387), (0.5146, -0.3439, 2.387), (0.4376, -0.4376, 2.387), (0.3439, -0.5146, 2.387), (0.2368, -0.5718, 2.387), (0.1207, -0.607, 2.387), (1.096e-07, -0.6189, 2.387), (-0.1207, -0.607, 2.387), (-0.2368, -0.5718, 2.387), (-0.3439, -0.5146, 2.387), (-0.4376, -0.4376, 2.387), (-0.5146, -0.3439, 2.387), (-0.5718, -0.2368, 2.387), (-0.607, -0.1207, 2.387), (-0.6189, -7.09e-09, 2.387), (-0.607, 0.1207, 2.387), (-0.5718, 0.2368, 2.387), (-0.5146, 0.3439, 2.387), (-0.4376, 0.4376, 2.387), (-0.3439, 0.5146, 2.387), (-0.2368, 0.5718, 2.387), (-0.1207, 0.607, 2.387), (0.1207, 0.607, 2.543), (9.019e-08, 0.6189, 2.543), (0.2368, 0.5718, 2.543), (0.3439, 0.5146, 2.543), (0.4376, 0.4376, 2.543), (0.5146, 0.3439, 2.543), (0.5718, 0.2368, 2.543), (0.607, 0.1207, 2.543), (0.6189, -7.09e-09, 2.543), (0.607, -0.1207, 2.543), (0.5718, -0.2368, 2.543), (0.5146, -0.3439, 2.543), (0.4376, -0.4376, 2.543), (0.3439, -0.5146, 2.543), (0.2368, -0.5718, 2.543), (0.1207, -0.607, 2.543), (9.019e-08, -0.6189, 2.543), (-0.1207, -0.607, 2.543), (-0.2368, -0.5718, 2.543), (-0.3439, -0.5146, 2.543), (-0.4376, -0.4376, 2.543), (-0.5146, -0.3439, 2.543), (-0.5718, -0.2368, 2.543), (-0.607, -0.1207, 2.543), (-0.6189, -7.09e-09, 2.543), (-0.607, 0.1207, 2.543), (-0.5718, 0.2368, 2.543), (-0.5146, 0.3439, 2.543), (-0.4376, 0.4376, 2.543), (-0.3439, 0.5146, 2.543), (-0.2368, 0.5718, 2.543), (-0.1207, 0.607, 2.543), (0.1207, 0.607, 2.75), (1.262e-07, 0.6189, 2.75), (0.2368, 0.5718, 2.75), (0.3439, 0.5146, 2.75), (0.4376, 0.4376, 2.75), (0.5146, 0.3439, 2.75), (0.5718, 0.2368, 2.75), (0.607, 0.1207, 2.75), (0.6189, -7.09e-09, 2.75), (0.607, -0.1207, 2.75), (0.5718, -0.2368, 2.75), (0.5146, -0.3439, 2.75), (0.4376, -0.4376, 2.75), (0.3439, -0.5146, 2.75), (0.2368, -0.5718, 2.75), (0.1207, -0.607, 2.75), (1.262e-07, -0.6189, 2.75), (-0.1207, -0.607, 2.75), (-0.2368, -0.5718, 2.75), (-0.3439, -0.5146, 2.75), (-0.4376, -0.4376, 2.75), (-0.5146, -0.3439, 2.75), (-0.5718, -0.2368, 2.75), (-0.607, -0.1207, 2.75), (-0.6189, -7.09e-09, 2.75), (-0.607, 0.1207, 2.75), (-0.5718, 0.2368, 2.75), (-0.5146, 0.3439, 2.75), (-0.4376, 0.4376, 2.75), (-0.3439, 0.5146, 2.75), (-0.2368, 0.5718, 2.75), (-0.1207, 0.607, 2.75), (0.1019, 0.5121, 1.961), (3.967e-08, 0.5222, 1.961), (0.1998, 0.4824, 1.961), (0.2901, 0.4342, 1.961), (0.3692, 0.3692, 1.961), (0.4342, 0.2901, 1.961), (0.4824, 0.1998, 1.961), (0.5121, 0.1019, 1.961), (0.5222, -4.632e-09, 1.961), (0.5121, -0.1019, 1.961), (0.4824, -0.1998, 1.961), (0.4342, -0.2901, 1.961), (0.3692, -0.3692, 1.961), (0.2901, -0.4342, 1.961), (0.1998, -0.4824, 1.961), (0.1019, -0.5121, 1.961), (3.967e-08, -0.5222, 1.961), (-0.1019, -0.5121, 1.961), (-0.1998, -0.4824, 1.961), (-0.2901, -0.4342, 1.961), (-0.3692, -0.3692, 1.961), (-0.4342, -0.2901, 1.961), (-0.4824, -0.1998, 1.961), (-0.5121, -0.1019, 1.961), (-0.5222, -4.632e-09, 1.961), (-0.5121, 0.1019, 1.961), (-0.4824, 0.1998, 1.961), (-0.4342, 0.2901, 1.961), (-0.3692, 0.3692, 1.961), (-0.2901, 0.4342, 1.961), (-0.1998, 0.4824, 1.961), (-0.1019, 0.5121, 1.961)], [], [(22, 21, 53, 54), (187, 186, 26, 27), (174, 173, 13, 14), (188, 187, 27, 28), (175, 174, 14, 15), (161, 162, 2, 1), (189, 188, 28, 29), (176, 175, 15, 16), (163, 161, 1, 3), (190, 189, 29, 30), (177, 176, 16, 17), (164, 163, 3, 4), (191, 190, 30, 31), (178, 177, 17, 18), (165, 164, 4, 5), (192, 191, 31, 32), (179, 178, 18, 19), (166, 165, 5, 6), (162, 192, 32, 2), (180, 179, 19, 20), (167, 166, 6, 7), (181, 180, 20, 21), (168, 167, 7, 8), (182, 181, 21, 22), (169, 168, 8, 9), (183, 182, 22, 23), (170, 169, 9, 10), (184, 183, 23, 24), (171, 170, 10, 11), (185, 184, 24, 25), (172, 171, 11, 12), (186, 185, 25, 26), (173, 172, 12, 13), (57, 56, 88, 89), (9, 8, 40, 41), (23, 22, 54, 55), (10, 9, 41, 42), (24, 23, 55, 56), (11, 10, 42, 43), (25, 24, 56, 57), (12, 11, 43, 44), (26, 25, 57, 58), (13, 12, 44, 45), (27, 26, 58, 59), (14, 13, 45, 46), (28, 27, 59, 60), (15, 14, 46, 47), (1, 2, 34, 33), (29, 28, 60, 61), (16, 15, 47, 48), (3, 1, 33, 35), (30, 29, 61, 62), (17, 16, 48, 49), (4, 3, 35, 36), (31, 30, 62, 63), (18, 17, 49, 50), (5, 4, 36, 37), (32, 31, 63, 64), (19, 18, 50, 51), (6, 5, 37, 38), (2, 32, 64, 34), (20, 19, 51, 52), (7, 6, 38, 39), (21, 20, 52, 53), (8, 7, 39, 40), (92, 91, 123, 124), (44, 43, 75, 76), (58, 57, 89, 90), (45, 44, 76, 77), (59, 58, 90, 91), (46, 45, 77, 78), (60, 59, 91, 92), (47, 46, 78, 79), (33, 34, 66, 65), (61, 60, 92, 93), (48, 47, 79, 80), (35, 33, 65, 67), (62, 61, 93, 94), (49, 48, 80, 81), (36, 35, 67, 68), (63, 62, 94, 95), (50, 49, 81, 82), (37, 36, 68, 69), (64, 63, 95, 96), (51, 50, 82, 83), (38, 37, 69, 70), (34, 64, 96, 66), (52, 51, 83, 84), (39, 38, 70, 71), (53, 52, 84, 85), (40, 39, 71, 72), (54, 53, 85, 86), (41, 40, 72, 73), (55, 54, 86, 87), (42, 41, 73, 74), (56, 55, 87, 88), (43, 42, 74, 75), (100, 99, 131, 132), (79, 78, 110, 111), (65, 66, 98, 97), (93, 92, 124, 125), (80, 79, 111, 112), (67, 65, 97, 99), (94, 93, 125, 126), (81, 80, 112, 113), (68, 67, 99, 100), (95, 94, 126, 127), (82, 81, 113, 114), (69, 68, 100, 101), (96, 95, 127, 128), (83, 82, 114, 115), (70, 69, 101, 102), (66, 96, 128, 98), (84, 83, 115, 116), (71, 70, 102, 103), (85, 84, 116, 117), (72, 71, 103, 104), (86, 85, 117, 118), (73, 72, 104, 105), (87, 86, 118, 119), (74, 73, 105, 106), (88, 87, 119, 120), (75, 74, 106, 107), (89, 88, 120, 121), (76, 75, 107, 108), (90, 89, 121, 122), (77, 76, 108, 109), (91, 90, 122, 123), (78, 77, 109, 110), (129, 130, 160, 159, 158, 157, 156, 155, 154, 153, 152, 151, 150, 149, 148, 147, 146, 145, 144, 143, 142, 141, 140, 139, 138, 137, 136, 135, 134, 133, 132, 131), (127, 126, 158, 159), (114, 113, 145, 146), (101, 100, 132, 133), (128, 127, 159, 160), (115, 114, 146, 147), (102, 101, 133, 134), (98, 128, 160, 130), (116, 115, 147, 148), (103, 102, 134, 135), (117, 116, 148, 149), (104, 103, 135, 136), (118, 117, 149, 150), (105, 104, 136, 137), (119, 118, 150, 151), (106, 105, 137, 138), (120, 119, 151, 152), (107, 106, 138, 139), (121, 120, 152, 153), (108, 107, 139, 140), (122, 121, 153, 154), (109, 108, 140, 141), (123, 122, 154, 155), (110, 109, 141, 142), (124, 123, 155, 156), (111, 110, 142, 143), (97, 98, 130, 129), (125, 124, 156, 157), (112, 111, 143, 144), (99, 97, 129, 131), (126, 125, 157, 158), (113, 112, 144, 145), (0, 162, 161), (0, 161, 163), (0, 163, 164), (0, 164, 165), (0, 165, 166), (0, 166, 167), (0, 167, 168), (0, 168, 169), (0, 169, 170), (0, 170, 171), (0, 171, 172), (0, 172, 173), (0, 173, 174), (0, 174, 175), (0, 175, 176), (0, 176, 177), (0, 177, 178), (0, 178, 179), (0, 179, 180), (0, 180, 181), (0, 181, 182), (0, 182, 183), (0, 183, 184), (0, 184, 185), (0, 185, 186), (0, 186, 187), (0, 187, 188), (0, 188, 189), (0, 189, 190), (0, 190, 191), (0, 191, 192), (0, 192, 162)])
me_cylinder_002.polygons.foreach_set('use_smooth', [True] * 193)
_k = set([(129, 130), (129, 131), (130, 160), (131, 132), (132, 133), (133, 134), (134, 135), (135, 136), (136, 137), (137, 138), (138, 139), (139, 140), (140, 141), (141, 142), (142, 143), (143, 144), (144, 145), (145, 146), (146, 147), (147, 148), (148, 149), (149, 150), (150, 151), (151, 152), (152, 153), (153, 154), (154, 155), (155, 156), (156, 157), (157, 158), (158, 159), (159, 160), (161, 162), (161, 163), (162, 192), (163, 164), (164, 165), (165, 166), (166, 167), (167, 168), (168, 169), (169, 170), (170, 171), (171, 172), (172, 173), (173, 174), (174, 175), (175, 176), (176, 177), (177, 178), (178, 179), (179, 180), (180, 181), (181, 182), (182, 183), (183, 184), (184, 185), (185, 186), (186, 187), (187, 188), (188, 189), (189, 190), (190, 191), (191, 192)])
me_cylinder_002.attributes.new('sharp_edge', 'BOOLEAN', 'EDGE').data.foreach_set('value', [ (min(e.vertices), max(e.vertices)) in _k for e in me_cylinder_002.edges])
_uv = me_cylinder_002.uv_layers.new(name='UVMap')
_uv.uv.foreach_set('vector', [0.05045, 0.1167, 0.08029, 0.08029, 0.08029, 0.08029, 0.05045, 0.1167, 0.02827, 0.3418, 0.01461, 0.2968, 0.01461, 0.2968, 0.02827, 0.3418, 0.3833, 0.05045, 0.4197, 0.08029, 0.4197, 0.08029, 0.3833, 0.05045, 0.05045, 0.3833, 0.02827, 0.3418, 0.02827, 0.3418, 0.05045, 0.3833, 0.3418, 0.02827, 0.3833, 0.05045, 0.3833, 0.05045, 0.3418, 0.02827, 0.2968, 0.4854, 0.25, 0.49, 0.25, 0.49, 0.2968, 0.4854, 0.08029, 0.4197, 0.05045, 0.3833, 0.05045, 0.3833, 0.08029, 0.4197, 0.2968, 0.01461, 0.3418, 0.02827, 0.3418, 0.02827, 0.2968, 0.01461, 0.3418, 0.4717, 0.2968, 0.4854, 0.2968, 0.4854, 0.3418, 0.4717, 0.1167, 0.4496, 0.08029, 0.4197, 0.08029, 0.4197, 0.1167, 0.4496, 0.25, 0.01, 0.2968, 0.01461, 0.2968, 0.01461, 0.25, 0.01, 0.3833, 0.4496, 0.3418, 0.4717, 0.3418, 0.4717, 0.3833, 0.4496, 0.1582, 0.4717, 0.1167, 0.4496, 0.1167, 0.4496, 0.1582, 0.4717, 0.2032, 0.01461, 0.25, 0.01, 0.25, 0.01, 0.2032, 0.01461, 0.4197, 0.4197, 0.3833, 0.4496, 0.3833, 0.4496, 0.4197, 0.4197, 0.2032, 0.4854, 0.1582, 0.4717, 0.1582, 0.4717, 0.2032, 0.4854, 0.1582, 0.02827, 0.2032, 0.01461, 0.2032, 0.01461, 0.1582, 0.02827, 0.4496, 0.3833, 0.4197, 0.4197, 0.4197, 0.4197, 0.4496, 0.3833, 0.25, 0.49, 0.2032, 0.4854, 0.2032, 0.4854, 0.25, 0.49, 0.1167, 0.05045, 0.1582, 0.02827, 0.1582, 0.02827, 0.1167, 0.05045, 0.4717, 0.3418, 0.4496, 0.3833, 0.4496, 0.3833, 0.4717, 0.3418, 0.08029, 0.08029, 0.1167, 0.05045, 0.1167, 0.05045, 0.08029, 0.08029, 0.4854, 0.2968, 0.4717, 0.3418, 0.4717, 0.3418, 0.4854, 0.2968, 0.05045, 0.1167, 0.08029, 0.08029, 0.08029, 0.08029, 0.05045, 0.1167, 0.49, 0.25, 0.4854, 0.2968, 0.4854, 0.2968, 0.49, 0.25, 0.02827, 0.1582, 0.05045, 0.1167, 0.05045, 0.1167, 0.02827, 0.1582, 0.4854, 0.2032, 0.49, 0.25, 0.49, 0.25, 0.4854, 0.2032, 0.01461, 0.2032, 0.02827, 0.1582, 0.02827, 0.1582, 0.01461, 0.2032, 0.4717, 0.1582, 0.4854, 0.2032, 0.4854, 0.2032, 0.4717, 0.1582, 0.01, 0.25, 0.01461, 0.2032, 0.01461, 0.2032, 0.01, 0.25, 0.4496, 0.1167, 0.4717, 0.1582, 0.4717, 0.1582, 0.4496, 0.1167, 0.01461, 0.2968, 0.01, 0.25, 0.01, 0.25, 0.01461, 0.2968, 0.4197, 0.08029, 0.4496, 0.1167, 0.4496, 0.1167, 0.4197, 0.08029, 0.01, 0.25, 0.01461, 0.2032, 0.01461, 0.2032, 0.01, 0.25, 0.49, 0.25, 0.4854, 0.2968, 0.4854, 0.2968, 0.49, 0.25, 0.02827, 0.1582, 0.05045, 0.1167, 0.05045, 0.1167, 0.02827, 0.1582, 0.4854, 0.2032, 0.49, 0.25, 0.49, 0.25, 0.4854, 0.2032, 0.01461, 0.2032, 0.02827, 0.1582, 0.02827, 0.1582, 0.01461, 0.2032, 0.4717, 0.1582, 0.4854, 0.2032, 0.4854, 0.2032, 0.4717, 0.1582, 0.01, 0.25, 0.01461, 0.2032, 0.01461, 0.2032, 0.01, 0.25, 0.4496, 0.1167, 0.4717, 0.1582, 0.4717, 0.1582, 0.4496, 0.1167, 0.01461, 0.2968, 0.01, 0.25, 0.01, 0.25, 0.01461, 0.2968, 0.4197, 0.08029, 0.4496, 0.1167, 0.4496, 0.1167, 0.4197, 0.08029, 0.02827, 0.3418, 0.01461, 0.2968, 0.01461, 0.2968, 0.02827, 0.3418, 0.3833, 0.05045, 0.4197, 0.08029, 0.4197, 0.08029, 0.3833, 0.05045, 0.05045, 0.3833, 0.02827, 0.3418, 0.02827, 0.3418, 0.05045, 0.3833, 0.3418, 0.02827, 0.3833, 0.05045, 0.3833, 0.05045, 0.3418, 0.02827, 0.2968, 0.4854, 0.25, 0.49, 0.25, 0.49, 0.2968, 0.4854, 0.08029, 0.4197, 0.05045, 0.3833, 0.05045, 0.3833, 0.08029, 0.4197, 0.2968, 0.01461, 0.3418, 0.02827, 0.3418, 0.02827, 0.2968, 0.01461, 0.3418, 0.4717, 0.2968, 0.4854, 0.2968, 0.4854, 0.3418, 0.4717, 0.1167, 0.4496, 0.08029, 0.4197, 0.08029, 0.4197, 0.1167, 0.4496, 0.25, 0.01, 0.2968, 0.01461, 0.2968, 0.01461, 0.25, 0.01, 0.3833, 0.4496, 0.3418, 0.4717, 0.3418, 0.4717, 0.3833, 0.4496, 0.1582, 0.4717, 0.1167, 0.4496, 0.1167, 0.4496, 0.1582, 0.4717, 0.2032, 0.01461, 0.25, 0.01, 0.25, 0.01, 0.2032, 0.01461, 0.4197, 0.4197, 0.3833, 0.4496, 0.3833, 0.4496, 0.4197, 0.4197, 0.2032, 0.4854, 0.1582, 0.4717, 0.1582, 0.4717, 0.2032, 0.4854, 0.1582, 0.02827, 0.2032, 0.01461, 0.2032, 0.01461, 0.1582, 0.02827, 0.4496, 0.3833, 0.4197, 0.4197, 0.4197, 0.4197, 0.4496, 0.3833, 0.25, 0.49, 0.2032, 0.4854, 0.2032, 0.4854, 0.25, 0.49, 0.1167, 0.05045, 0.1582, 0.02827, 0.1582, 0.02827, 0.1167, 0.05045, 0.4717, 0.3418, 0.4496, 0.3833, 0.4496, 0.3833, 0.4717, 0.3418, 0.08029, 0.08029, 0.1167, 0.05045, 0.1167, 0.05045, 0.08029, 0.08029, 0.4854, 0.2968, 0.4717, 0.3418, 0.4717, 0.3418, 0.4854, 0.2968, 0.05045, 0.3833, 0.02827, 0.3418, 0.02827, 0.3418, 0.05045, 0.3833, 0.4496, 0.1167, 0.4717, 0.1582, 0.4717, 0.1582, 0.4496, 0.1167, 0.01461, 0.2968, 0.01, 0.25, 0.01, 0.25, 0.01461, 0.2968, 0.4197, 0.08029, 0.4496, 0.1167, 0.4496, 0.1167, 0.4197, 0.08029, 0.02827, 0.3418, 0.01461, 0.2968, 0.01461, 0.2968, 0.02827, 0.3418, 0.3833, 0.05045, 0.4197, 0.08029, 0.4197, 0.08029, 0.3833, 0.05045, 0.05045, 0.3833, 0.02827, 0.3418, 0.02827, 0.3418, 0.05045, 0.3833, 0.3418, 0.02827, 0.3833, 0.05045, 0.3833, 0.05045, 0.3418, 0.02827, 0.2968, 0.4854, 0.25, 0.49, 0.25, 0.49, 0.2968, 0.4854, 0.08029, 0.4197, 0.05045, 0.3833, 0.05045, 0.3833, 0.08029, 0.4197, 0.2968, 0.01461, 0.3418, 0.02827, 0.3418, 0.02827, 0.2968, 0.01461, 0.3418, 0.4717, 0.2968, 0.4854, 0.2968, 0.4854, 0.3418, 0.4717, 0.1167, 0.4496, 0.08029, 0.4197, 0.08029, 0.4197, 0.1167, 0.4496, 0.25, 0.01, 0.2968, 0.01461, 0.2968, 0.01461, 0.25, 0.01, 0.3833, 0.4496, 0.3418, 0.4717, 0.3418, 0.4717, 0.3833, 0.4496, 0.1582, 0.4717, 0.1167, 0.4496, 0.1167, 0.4496, 0.1582, 0.4717, 0.2032, 0.01461, 0.25, 0.01, 0.25, 0.01, 0.2032, 0.01461, 0.4197, 0.4197, 0.3833, 0.4496, 0.3833, 0.4496, 0.4197, 0.4197, 0.2032, 0.4854, 0.1582, 0.4717, 0.1582, 0.4717, 0.2032, 0.4854, 0.1582, 0.02827, 0.2032, 0.01461, 0.2032, 0.01461, 0.1582, 0.02827, 0.4496, 0.3833, 0.4197, 0.4197, 0.4197, 0.4197, 0.4496, 0.3833, 0.25, 0.49, 0.2032, 0.4854, 0.2032, 0.4854, 0.25, 0.49, 0.1167, 0.05045, 0.1582, 0.02827, 0.1582, 0.02827, 0.1167, 0.05045, 0.4717, 0.3418, 0.4496, 0.3833, 0.4496, 0.3833, 0.4717, 0.3418, 0.08029, 0.08029, 0.1167, 0.05045, 0.1167, 0.05045, 0.08029, 0.08029, 0.4854, 0.2968, 0.4717, 0.3418, 0.4717, 0.3418, 0.4854, 0.2968, 0.05045, 0.1167, 0.08029, 0.08029, 0.08029, 0.08029, 0.05045, 0.1167, 0.49, 0.25, 0.4854, 0.2968, 0.4854, 0.2968, 0.49, 0.25, 0.02827, 0.1582, 0.05045, 0.1167, 0.05045, 0.1167, 0.02827, 0.1582, 0.4854, 0.2032, 0.49, 0.25, 0.49, 0.25, 0.4854, 0.2032, 0.01461, 0.2032, 0.02827, 0.1582, 0.02827, 0.1582, 0.01461, 0.2032, 0.4717, 0.1582, 0.4854, 0.2032, 0.4854, 0.2032, 0.4717, 0.1582, 0.3833, 0.4496, 0.3418, 0.4717, 0.3418, 0.4717, 0.3833, 0.4496, 0.3418, 0.02827, 0.3833, 0.05045, 0.3833, 0.05045, 0.3418, 0.02827, 0.2968, 0.4854, 0.25, 0.49, 0.25, 0.49, 0.2968, 0.4854, 0.08029, 0.4197, 0.05045, 0.3833, 0.05045, 0.3833, 0.08029, 0.4197, 0.2968, 0.01461, 0.3418, 0.02827, 0.3418, 0.02827, 0.2968, 0.01461, 0.3418, 0.4717, 0.2968, 0.4854, 0.2968, 0.4854, 0.3418, 0.4717, 0.1167, 0.4496, 0.08029, 0.4197, 0.08029, 0.4197, 0.1167, 0.4496, 0.25, 0.01, 0.2968, 0.01461, 0.2968, 0.01461, 0.25, 0.01, 0.3833, 0.4496, 0.3418, 0.4717, 0.3418, 0.4717, 0.3833, 0.4496, 0.1582, 0.4717, 0.1167, 0.4496, 0.1167, 0.4496, 0.1582, 0.4717, 0.2032, 0.01461, 0.25, 0.01, 0.25, 0.01, 0.2032, 0.01461, 0.4197, 0.4197, 0.3833, 0.4496, 0.3833, 0.4496, 0.4197, 0.4197, 0.2032, 0.4854, 0.1582, 0.4717, 0.1582, 0.4717, 0.2032, 0.4854, 0.1582, 0.02827, 0.2032, 0.01461, 0.2032, 0.01461, 0.1582, 0.02827, 0.4496, 0.3833, 0.4197, 0.4197, 0.4197, 0.4197, 0.4496, 0.3833, 0.25, 0.49, 0.2032, 0.4854, 0.2032, 0.4854, 0.25, 0.49, 0.1167, 0.05045, 0.1582, 0.02827, 0.1582, 0.02827, 0.1167, 0.05045, 0.4717, 0.3418, 0.4496, 0.3833, 0.4496, 0.3833, 0.4717, 0.3418, 0.08029, 0.08029, 0.1167, 0.05045, 0.1167, 0.05045, 0.08029, 0.08029, 0.4854, 0.2968, 0.4717, 0.3418, 0.4717, 0.3418, 0.4854, 0.2968, 0.05045, 0.1167, 0.08029, 0.08029, 0.08029, 0.08029, 0.05045, 0.1167, 0.49, 0.25, 0.4854, 0.2968, 0.4854, 0.2968, 0.49, 0.25, 0.02827, 0.1582, 0.05045, 0.1167, 0.05045, 0.1167, 0.02827, 0.1582, 0.4854, 0.2032, 0.49, 0.25, 0.49, 0.25, 0.4854, 0.2032, 0.01461, 0.2032, 0.02827, 0.1582, 0.02827, 0.1582, 0.01461, 0.2032, 0.4717, 0.1582, 0.4854, 0.2032, 0.4854, 0.2032, 0.4717, 0.1582, 0.01, 0.25, 0.01461, 0.2032, 0.01461, 0.2032, 0.01, 0.25, 0.4496, 0.1167, 0.4717, 0.1582, 0.4717, 0.1582, 0.4496, 0.1167, 0.01461, 0.2968, 0.01, 0.25, 0.01, 0.25, 0.01461, 0.2968, 0.4197, 0.08029, 0.4496, 0.1167, 0.4496, 0.1167, 0.4197, 0.08029, 0.02827, 0.3418, 0.01461, 0.2968, 0.01461, 0.2968, 0.02827, 0.3418, 0.3833, 0.05045, 0.4197, 0.08029, 0.4197, 0.08029, 0.3833, 0.05045, 0.2968, 0.4854, 0.25, 0.49, 0.2032, 0.4854, 0.1582, 0.4717, 0.1167, 0.4496, 0.08029, 0.4197, 0.05045, 0.3833, 0.02827, 0.3418, 0.01461, 0.2968, 0.01, 0.25, 0.01461, 0.2032, 0.02827, 0.1582, 0.05045, 0.1167, 0.08029, 0.08029, 0.1167, 0.05045, 0.1582, 0.02827, 0.2032, 0.01461, 0.25, 0.01, 0.2968, 0.01461, 0.3418, 0.02827, 0.3833, 0.05045, 0.4197, 0.08029, 0.4496, 0.1167, 0.4717, 0.1582, 0.4854, 0.2032, 0.49, 0.25, 0.4854, 0.2968, 0.4717, 0.3418, 0.4496, 0.3833, 0.4197, 0.4197, 0.3833, 0.4496, 0.3418, 0.4717, 0.1582, 0.4717, 0.1167, 0.4496, 0.1167, 0.4496, 0.1582, 0.4717, 0.2032, 0.01461, 0.25, 0.01, 0.25, 0.01, 0.2032, 0.01461, 0.4197, 0.4197, 0.3833, 0.4496, 0.3833, 0.4496, 0.4197, 0.4197, 0.2032, 0.4854, 0.1582, 0.4717, 0.1582, 0.4717, 0.2032, 0.4854, 0.1582, 0.02827, 0.2032, 0.01461, 0.2032, 0.01461, 0.1582, 0.02827, 0.4496, 0.3833, 0.4197, 0.4197, 0.4197, 0.4197, 0.4496, 0.3833, 0.25, 0.49, 0.2032, 0.4854, 0.2032, 0.4854, 0.25, 0.49, 0.1167, 0.05045, 0.1582, 0.02827, 0.1582, 0.02827, 0.1167, 0.05045, 0.4717, 0.3418, 0.4496, 0.3833, 0.4496, 0.3833, 0.4717, 0.3418, 0.08029, 0.08029, 0.1167, 0.05045, 0.1167, 0.05045, 0.08029, 0.08029, 0.4854, 0.2968, 0.4717, 0.3418, 0.4717, 0.3418, 0.4854, 0.2968, 0.05045, 0.1167, 0.08029, 0.08029, 0.08029, 0.08029, 0.05045, 0.1167, 0.49, 0.25, 0.4854, 0.2968, 0.4854, 0.2968, 0.49, 0.25, 0.02827, 0.1582, 0.05045, 0.1167, 0.05045, 0.1167, 0.02827, 0.1582, 0.4854, 0.2032, 0.49, 0.25, 0.49, 0.25, 0.4854, 0.2032, 0.01461, 0.2032, 0.02827, 0.1582, 0.02827, 0.1582, 0.01461, 0.2032, 0.4717, 0.1582, 0.4854, 0.2032, 0.4854, 0.2032, 0.4717, 0.1582, 0.01, 0.25, 0.01461, 0.2032, 0.01461, 0.2032, 0.01, 0.25, 0.4496, 0.1167, 0.4717, 0.1582, 0.4717, 0.1582, 0.4496, 0.1167, 0.01461, 0.2968, 0.01, 0.25, 0.01, 0.25, 0.01461, 0.2968, 0.4197, 0.08029, 0.4496, 0.1167, 0.4496, 0.1167, 0.4197, 0.08029, 0.02827, 0.3418, 0.01461, 0.2968, 0.01461, 0.2968, 0.02827, 0.3418, 0.3833, 0.05045, 0.4197, 0.08029, 0.4197, 0.08029, 0.3833, 0.05045, 0.05045, 0.3833, 0.02827, 0.3418, 0.02827, 0.3418, 0.05045, 0.3833, 0.3418, 0.02827, 0.3833, 0.05045, 0.3833, 0.05045, 0.3418, 0.02827, 0.2968, 0.4854, 0.25, 0.49, 0.25, 0.49, 0.2968, 0.4854, 0.08029, 0.4197, 0.05045, 0.3833, 0.05045, 0.3833, 0.08029, 0.4197, 0.2968, 0.01461, 0.3418, 0.02827, 0.3418, 0.02827, 0.2968, 0.01461, 0.3418, 0.4717, 0.2968, 0.4854, 0.2968, 0.4854, 0.3418, 0.4717, 0.1167, 0.4496, 0.08029, 0.4197, 0.08029, 0.4197, 0.1167, 0.4496, 0.25, 0.01, 0.2968, 0.01461, 0.2968, 0.01461, 0.25, 0.01, 0.25, 0.4358, 0.25, 0.49, 0.2968, 0.4854, 0.2862, 0.4322, 0.2968, 0.4854, 0.3418, 0.4717, 0.3211, 0.4216, 0.3418, 0.4717, 0.3833, 0.4496, 0.3532, 0.4045, 0.3833, 0.4496, 0.4197, 0.4197, 0.3814, 0.3814, 0.4197, 0.4197, 0.4496, 0.3833, 0.4045, 0.3532, 0.4496, 0.3833, 0.4717, 0.3418, 0.4216, 0.3211, 0.4717, 0.3418, 0.4854, 0.2968, 0.4322, 0.2862, 0.4854, 0.2968, 0.49, 0.25, 0.4358, 0.25, 0.49, 0.25, 0.4854, 0.2032, 0.4322, 0.2138, 0.4854, 0.2032, 0.4717, 0.1582, 0.4216, 0.1789, 0.4717, 0.1582, 0.4496, 0.1167, 0.4045, 0.1468, 0.4496, 0.1167, 0.4197, 0.08029, 0.3814, 0.1186, 0.4197, 0.08029, 0.3833, 0.05045, 0.3532, 0.09553, 0.3833, 0.05045, 0.3418, 0.02827, 0.3211, 0.07836, 0.3418, 0.02827, 0.2968, 0.01461, 0.2862, 0.06779, 0.2968, 0.01461, 0.25, 0.01, 0.25, 0.06422, 0.25, 0.01, 0.2032, 0.01461, 0.2138, 0.06779, 0.2032, 0.01461, 0.1582, 0.02827, 0.1789, 0.07836, 0.1582, 0.02827, 0.1167, 0.05045, 0.1468, 0.09553, 0.1167, 0.05045, 0.08029, 0.08029, 0.1186, 0.1186, 0.08029, 0.08029, 0.05045, 0.1167, 0.09553, 0.1468, 0.05045, 0.1167, 0.02827, 0.1582, 0.07836, 0.1789, 0.02827, 0.1582, 0.01461, 0.2032, 0.06779, 0.2138, 0.01461, 0.2032, 0.01, 0.25, 0.06422, 0.25, 0.01, 0.25, 0.01461, 0.2968, 0.06779, 0.2862, 0.01461, 0.2968, 0.02827, 0.3418, 0.07836, 0.3211, 0.02827, 0.3418, 0.05045, 0.3833, 0.09553, 0.3532, 0.05045, 0.3833, 0.08029, 0.4197, 0.1186, 0.3814, 0.08029, 0.4197, 0.1167, 0.4496, 0.1468, 0.4045, 0.1167, 0.4496, 0.1582, 0.4717, 0.1789, 0.4216, 0.1582, 0.4717, 0.2032, 0.4854, 0.2138, 0.4322, 0.2032, 0.4854, 0.25, 0.49])
me_cylinder_002.update()

# ---- objects
ob_empty = bpy.data.objects.new('Empty', None)
ob_cylinder = bpy.data.objects.new('Cylinder', me_cylinder)
ob_cylinder_001 = bpy.data.objects.new('Cylinder.001', me_cylinder_001)
ob_cylinder_002 = bpy.data.objects.new('Cylinder.002', me_cylinder_002)

# ---- transforms, parenting, visibility, modifiers, constraints
ob_empty.location = (0.0, 0.0, 2.297)
ob_empty.rotation_euler = (1.571, -0.0, 1.571)
ob_empty.empty_display_type = 'IMAGE'
ob_empty.empty_display_size = 5.0
ob_cylinder.location = (0.0, -0.09495, 1.063)
_m = ob_cylinder.modifiers.new('Auto Smooth', 'NODES')
_m.node_group = ng_auto_smooth
_gi = [s.identifier for s in ng_auto_smooth.interface.items_tree if s.item_type == 'SOCKET' and s.in_out == 'INPUT']
_m[_gi[1]] = 3.142  # Angle
ob_cylinder_001.location = (0.0, -0.09495, 1.063)
_m = ob_cylinder_001.modifiers.new('Auto Smooth', 'NODES')
_m.node_group = ng_auto_smooth
_gi = [s.identifier for s in ng_auto_smooth.interface.items_tree if s.item_type == 'SOCKET' and s.in_out == 'INPUT']
_m[_gi[1]] = 3.142  # Angle
ob_cylinder_002.location = (0.0, -0.09495, 1.063)
_m = ob_cylinder_002.modifiers.new('Auto Smooth', 'NODES')
_m.node_group = ng_auto_smooth
_gi = [s.identifier for s in ng_auto_smooth.interface.items_tree if s.item_type == 'SOCKET' and s.in_out == 'INPUT']
_m[_gi[1]] = 3.142  # Angle

# ---- collection membership
col_collection.objects.link(ob_empty)
col_collection.objects.link(ob_cylinder)
col_collection.objects.link(ob_cylinder_001)
col_collection.objects.link(ob_cylinder_002)

# ---- scene / render settings (as saved in the file)
scene.frame_start = 1; scene.frame_end = 250; scene.frame_set(1)
scene.render.engine = 'BLENDER_EEVEE_NEXT'
scene.cycles.sampling_pattern = 'TABULATED_SOBOL'
scene.view_settings.view_transform = 'Filmic'
bpy.context.view_layer.update()

# ---- added for rendering (the .blend has no active camera and no usable light): camera, sun
cam_auto = bpy.data.cameras.new('AutoCamera')
cam_auto.lens = 50.0
cam_auto.sensor_width = 36.0
cam_auto.clip_end = 1000.0
ob_auto_camera = bpy.data.objects.new('AutoCamera', cam_auto)
scene.collection.objects.link(ob_auto_camera)
ob_auto_camera.location = (4.26665, -5.21493, 5.35153)
ob_auto_camera.rotation_euler = (1.09748, -7.21219e-08, 0.694738)
scene.camera = ob_auto_camera
light_auto_sun = bpy.data.lights.new('AutoSun', 'SUN')
light_auto_sun.energy = 3.0
light_auto_sun.angle = 0.0523599
ob_auto_sun = bpy.data.objects.new('AutoSun', light_auto_sun)
scene.collection.objects.link(ob_auto_sun)
ob_auto_sun.rotation_euler = (0.872665, 0.174533, 0.523599)
bpy.context.view_layer.update()
